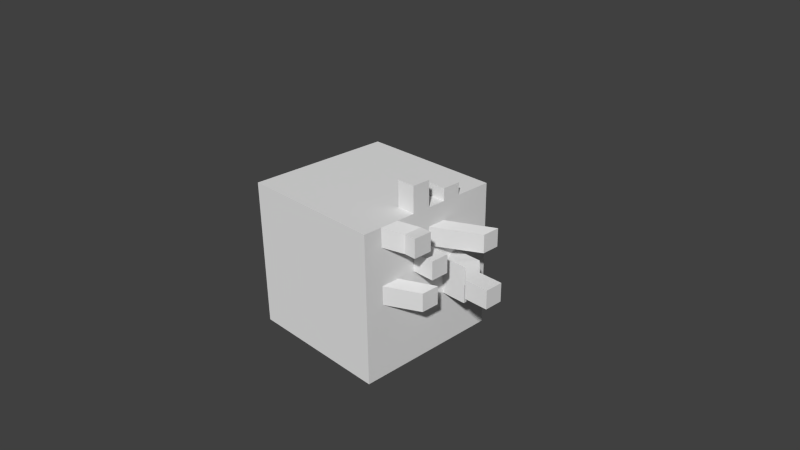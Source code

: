 # Source: aomap0.blend  (saved by Blender 2.77.0; exported with 4.5.12 LTS)
import bpy
from mathutils import Matrix  # noqa: F401  (used for matrix-valued properties, if any)

bpy.ops.wm.read_factory_settings(use_empty=True)
scene = bpy.context.scene
scene.name = 'Scene'

# ---- collections
col_collection_1 = bpy.data.collections.new('Collection 1'); scene.collection.children.link(col_collection_1)

# ---- materials (node trees are filled in below, after node groups)
mat_material = bpy.data.materials.new('Material')
mat_material.alpha_threshold = 0.0
mat_material.use_transparent_shadow = False
mat_material.roughness = 0.5
mat_material.line_color = (0.0, 0.0, 0.0, 1.0)

# ---- material node trees

# ---- world
world_world = bpy.data.worlds.new('World'); scene.world = world_world
world_world.color = (0.05088, 0.05088, 0.05088)
world_world.use_sun_shadow = False
world_world.sun_shadow_jitter_overblur = 0.0
world_world.cycles.sampling_method = 'NONE'
world_world.cycles.sample_map_resolution = 256

# ---- cameras
cam_camera = bpy.data.cameras.new('Camera')
cam_camera.clip_end = 100.0
cam_camera.lens = 35.0
cam_camera.sensor_width = 32.0
cam_camera.sensor_height = 18.0
cam_camera.ortho_scale = 7.314
cam_camera.dof.focus_distance = 0.0
cam_camera.dof.aperture_fstop = 128.0

# ---- meshes
me_cube = bpy.data.meshes.new('Cube')
me_cube.from_pydata([(1.0, 1.0, -1.0), (1.0, -1.0, -1.0), (-1.0, -1.0, -1.0), (-1.0, 1.0, -1.0), (1.0, 1.0, 1.0), (1.0, -1.0, 1.0), (-1.0, -1.0, 1.0), (-1.0, 1.0, 1.0), (1.0, -5.96e-08, -1.0), (1.788e-07, 1.0, -1.0), (1.0, 1.0, 0.0), (0.0, -1.0, -1.0), (1.0, -1.0, 0.0), (-1.0, 2.98e-07, -1.0), (-1.0, -1.0, 0.0), (-1.0, 1.0, 0.0), (1.0, -5.364e-07, 1.0), (2.384e-07, 1.0, 1.0), (-5.364e-07, -1.0, 1.0), (-1.0, 1.788e-07, 1.0), (2.384e-07, 1.0, 0.0), (-1.0, 2.384e-07, 0.0), (-2.98e-07, -1.0, 0.0), (1.0, -2.98e-07, 0.0), (-1.49e-07, -1.788e-07, 1.0), (5.96e-08, 1.192e-07, -1.0), (1.0, -0.5, -1.0), (-0.5, 1.0, -1.0), (1.0, 1.0, 0.5), (-0.5, -1.0, -1.0), (1.0, -1.0, 0.5), (-1.0, 0.5, -1.0), (-1.0, -1.0, 0.5), (-1.0, 1.0, 0.5), (1.0, -0.5, 1.0), (-0.5, 1.0, 1.0), (-0.5, -1.0, 1.0), (-1.0, 0.5, 1.0), (1.0, 0.5, -1.0), (0.5, 1.0, -1.0), (1.0, 1.0, -0.5), (0.5, -1.0, -1.0), (1.0, -1.0, -0.5), (-1.0, -0.5, -1.0), (-1.0, -1.0, -0.5), (-1.0, 1.0, -0.5), (1.0, 0.5, 1.0), (0.5, 1.0, 1.0), (0.5, -1.0, 1.0), (-1.0, -0.5, 1.0), (-0.5, 1.0, 0.0), (0.5, 1.0, 0.0), (2.384e-07, 1.0, 0.5), (2.086e-07, 1.0, -0.5), (-1.0, 0.5, 0.0), (-1.0, -0.5, 0.0), (-1.0, 2.682e-07, -0.5), (-1.0, 2.086e-07, 0.5), (-0.5, -1.0, 0.0), (0.5, -1.0, 0.0), (-1.49e-07, -1.0, -0.5), (-4.172e-07, -1.0, 0.5), (1.0, -0.5, 0.0), (1.0, 0.5, 0.0), (1.0, -1.788e-07, -0.5), (1.0, -4.172e-07, 0.5), (-3.427e-07, -0.5, 1.0), (4.47e-08, 0.5, 1.0), (0.5, -3.576e-07, 1.0), (-0.5, 0.0, 1.0), (-0.5, 2.086e-07, -1.0), (0.5, 2.98e-08, -1.0), (1.192e-07, 0.5, -1.0), (2.98e-08, -0.5, -1.0), (0.5, -0.5, -1.0), (0.5, 0.5, -1.0), (-0.5, 0.5, -1.0), (-0.5, 0.5, 1.0), (0.5, 0.5, 1.0), (0.5, -0.5, 1.0), (1.0, 0.5, 0.5), (1.0, 0.5, -0.5), (1.0, -0.5, -0.5), (0.5, -1.0, 0.5), (0.5, -1.0, -0.5), (-0.5, -1.0, -0.5), (-1.0, -0.5, 0.5), (-1.0, -0.5, -0.5), (-1.0, 0.5, -0.5), (0.5, 1.0, -0.5), (0.5, 1.0, 0.5), (-0.5, 1.0, 0.5), (-0.5, 1.0, -0.5), (-1.0, 0.5, 0.5), (-0.5, -1.0, 0.5), (1.0, -0.5, 0.5), (-0.5, -0.5, 1.0), (-0.5, -0.5, -1.0), (1.0, -0.75, -1.0), (-0.75, 1.0, -1.0), (1.0, 1.0, 0.75), (-0.75, -1.0, -1.0), (1.0, -1.0, 0.75), (-1.0, 0.75, -1.0), (-1.0, -1.0, 0.75), (-1.0, 1.0, 0.75), (1.0, -0.75, 1.0), (-0.75, 1.0, 1.0), (-0.75, -1.0, 1.0), (-1.0, 0.75, 1.0), (1.0, 0.25, -1.0), (0.25, 1.0, -1.0), (1.0, 1.0, -0.25), (0.25, -1.0, -1.0), (1.0, -1.0, -0.25), (-1.0, -0.25, -1.0), (-1.0, -1.0, -0.25), (-1.0, 1.0, -0.25), (1.0, 0.25, 1.0), (0.25, 1.0, 1.0), (0.25, -1.0, 1.0), (-1.0, -0.25, 1.0), (-0.75, 1.0, 0.0), (0.25, 1.0, 0.0), (2.384e-07, 1.0, 0.75), (2.235e-07, 1.0, -0.25), (-1.0, 0.75, 0.0), (-1.0, -0.25, 0.0), (-1.0, 2.831e-07, -0.75), (-1.0, 2.235e-07, 0.25), (-0.75, -1.0, 0.0), (0.25, -1.0, 0.0), (-7.451e-08, -1.0, -0.75), (-3.576e-07, -1.0, 0.25), (1.0, -0.75, 0.0), (1.0, 0.25, 0.0), (1.0, -1.192e-07, -0.75), (1.0, -3.576e-07, 0.25), (-4.396e-07, -0.75, 1.0), (-5.215e-08, 0.25, 1.0), (0.75, -4.47e-07, 1.0), (-0.25, -8.941e-08, 1.0), (-0.75, 2.533e-07, -1.0), (0.25, 7.451e-08, -1.0), (1.49e-07, 0.75, -1.0), (4.47e-08, -0.25, -1.0), (1.0, -0.25, -1.0), (-0.25, 1.0, -1.0), (1.0, 1.0, 0.25), (-0.25, -1.0, -1.0), (1.0, -1.0, 0.25), (-1.0, 0.25, -1.0), (-1.0, -1.0, 0.25), (-1.0, 1.0, 0.25), (1.0, -0.25, 1.0), (-0.25, 1.0, 1.0), (-0.25, -1.0, 1.0), (-1.0, 0.25, 1.0), (1.0, 0.75, -1.0), (0.75, 1.0, -1.0), (1.0, 1.0, -0.75), (0.75, -1.0, -1.0), (1.0, -1.0, -0.75), (-1.0, -0.75, -1.0), (-1.0, -1.0, -0.75), (-1.0, 1.0, -0.75), (1.0, 0.75, 1.0), (0.75, 1.0, 1.0), (0.75, -1.0, 1.0), (-1.0, -0.75, 1.0), (-0.25, 1.0, 0.0), (0.75, 1.0, 0.0), (2.384e-07, 1.0, 0.25), (1.937e-07, 1.0, -0.75), (-1.0, 0.25, 0.0), (-1.0, -0.75, 0.0), (-1.0, 2.533e-07, -0.25), (-1.0, 1.937e-07, 0.75), (-0.25, -1.0, 0.0), (0.75, -1.0, 0.0), (-2.235e-07, -1.0, -0.25), (-4.768e-07, -1.0, 0.75), (1.0, -0.25, 0.0), (1.0, 0.75, 0.0), (1.0, -2.384e-07, -0.25), (1.0, -4.768e-07, 0.75), (-2.459e-07, -0.25, 1.0), (1.416e-07, 0.75, 1.0), (0.25, -2.682e-07, 1.0), (-0.75, 8.941e-08, 1.0), (-0.25, 1.639e-07, -1.0), (0.75, -1.49e-08, -1.0), (8.941e-08, 0.25, -1.0), (1.49e-08, -0.75, -1.0), (0.25, -0.5, -1.0), (0.75, -0.5, -1.0), (0.5, -0.25, -1.0), (0.5, -0.75, -1.0), (0.25, 0.5, -1.0), (0.75, 0.5, -1.0), (0.5, 0.75, -1.0), (0.5, 0.25, -1.0), (-0.75, 0.5, -1.0), (-0.25, 0.5, -1.0), (-0.5, 0.75, -1.0), (-0.5, 0.25, -1.0), (-0.5, 0.25, 1.0), (-0.5, 0.75, 1.0), (-0.25, 0.5, 1.0), (-0.75, 0.5, 1.0), (0.5, 0.25, 1.0), (0.5, 0.75, 1.0), (0.75, 0.5, 1.0), (0.25, 0.5, 1.0), (0.5, -0.75, 1.0), (0.5, -0.25, 1.0), (0.75, -0.5, 1.0), (0.25, -0.5, 1.0), (1.0, 0.25, 0.5), (1.0, 0.75, 0.5), (1.0, 0.5, 0.25), (1.0, 0.5, 0.75), (1.0, 0.25, -0.5), (1.0, 0.75, -0.5), (1.0, 0.5, -0.75), (1.0, 0.5, -0.25), (1.0, -0.75, -0.5), (1.0, -0.25, -0.5), (1.0, -0.5, -0.75), (1.0, -0.5, -0.25), (0.25, -1.0, 0.5), (0.75, -1.0, 0.5), (0.5, -1.0, 0.25), (0.5, -1.0, 0.75), (0.25, -1.0, -0.5), (0.75, -1.0, -0.5), (0.5, -1.0, -0.75), (0.5, -1.0, -0.25), (-0.75, -1.0, -0.5), (-0.25, -1.0, -0.5), (-0.5, -1.0, -0.75), (-0.5, -1.0, -0.25), (-1.0, -0.25, 0.5), (-1.0, -0.75, 0.5), (-1.0, -0.5, 0.25), (-1.0, -0.5, 0.75), (-1.0, -0.25, -0.5), (-1.0, -0.75, -0.5), (-1.0, -0.5, -0.75), (-1.0, -0.5, -0.25), (-1.0, 0.75, -0.5), (-1.0, 0.25, -0.5), (-1.0, 0.5, -0.75), (-1.0, 0.5, -0.25), (0.25, 1.0, -0.5), (0.75, 1.0, -0.5), (0.5, 1.0, -0.25), (0.5, 1.0, -0.75), (0.25, 1.0, 0.5), (0.75, 1.0, 0.5), (0.5, 1.0, 0.75), (0.5, 1.0, 0.25), (-0.75, 1.0, 0.5), (-0.25, 1.0, 0.5), (-0.5, 1.0, 0.75), (-0.5, 1.0, 0.25), (-0.75, 1.0, -0.5), (-0.25, 1.0, -0.5), (-0.5, 1.0, -0.25), (-0.5, 1.0, -0.75), (-1.0, 0.75, 0.5), (-1.0, 0.25, 0.5), (-1.0, 0.5, 0.25), (-1.0, 0.5, 0.75), (-0.75, -1.0, 0.5), (-0.25, -1.0, 0.5), (-0.5, -1.0, 0.25), (-0.5, -1.0, 0.75), (1.0, -0.75, 0.5), (1.0, -0.25, 0.5), (1.0, -0.5, 0.25), (1.0, -0.5, 0.75), (-0.5, -0.75, 1.0), (-0.5, -0.25, 1.0), (-0.25, -0.5, 1.0), (-0.75, -0.5, 1.0), (-0.75, -0.5, -1.0), (-0.25, -0.5, -1.0), (-0.5, -0.25, -1.0), (-0.5, -0.75, -1.0), (-0.25, -0.75, -1.0), (-0.25, -0.25, -1.0), (-0.75, -0.25, -1.0), (-0.75, -0.25, 1.0), (-0.25, -0.25, 1.0), (-0.25, -0.75, 1.0), (1.0, -0.25, 0.75), (1.0, -0.25, 0.25), (1.0, -0.75, 0.25), (-0.25, -1.0, 0.75), (-0.25, -1.0, 0.25), (-0.75, -1.0, 0.25), (-1.0, 0.25, 0.75), (-1.0, 0.25, 0.25), (-1.0, 0.75, 0.25), (-0.25, 1.0, -0.75), (-0.25, 1.0, -0.25), (-0.75, 1.0, -0.25), (-0.25, 1.0, 0.25), (-0.25, 1.0, 0.75), (-0.75, 1.0, 0.75), (0.75, 1.0, 0.25), (0.75, 1.0, 0.75), (0.25, 1.0, 0.75), (0.75, 1.0, -0.75), (0.75, 1.0, -0.25), (0.25, 1.0, -0.25), (-1.0, 0.25, -0.25), (-1.0, 0.25, -0.75), (-1.0, 0.75, -0.75), (-1.0, -0.75, -0.25), (-1.0, -0.75, -0.75), (-1.0, -0.25, -0.75), (-1.0, -0.75, 0.75), (-1.0, -0.75, 0.25), (-1.0, -0.25, 0.25), (-0.25, -1.0, -0.25), (-0.25, -1.0, -0.75), (-0.75, -1.0, -0.75), (0.75, -1.0, -0.25), (0.75, -1.0, -0.75), (0.25, -1.0, -0.75), (0.75, -1.0, 0.75), (0.75, -1.0, 0.25), (0.25, -1.0, 0.25), (1.0, -0.25, -0.25), (1.0, -0.25, -0.75), (1.0, -0.75, -0.75), (1.0, 0.75, -0.25), (1.0, 0.75, -0.75), (1.0, 0.25, -0.75), (1.0, 0.75, 0.75), (1.0, 0.75, 0.25), (1.0, 0.25, 0.25), (0.25, -0.25, 1.0), (0.75, -0.25, 1.0), (0.75, -0.75, 1.0), (0.25, 0.75, 1.0), (0.75, 0.75, 1.0), (0.75, 0.25, 1.0), (-0.75, 0.75, 1.0), (-0.25, 0.75, 1.0), (-0.25, 0.25, 1.0), (-0.25, 0.25, -1.0), (-0.25, 0.75, -1.0), (-0.75, 0.75, -1.0), (0.75, 0.25, -1.0), (0.75, 0.75, -1.0), (0.25, 0.75, -1.0), (0.75, -0.75, -1.0), (0.75, -0.25, -1.0), (0.25, -0.25, -1.0), (0.25, -0.75, -1.0), (0.25, 0.25, -1.0), (-0.75, 0.25, -1.0), (-0.75, 0.25, 1.0), (0.25, 0.25, 1.0), (0.25, -0.75, 1.0), (1.0, 0.25, 0.75), (1.0, 0.25, -0.25), (1.0, -0.75, -0.25), (0.25, -1.0, 0.75), (0.25, -1.0, -0.25), (-0.75, -1.0, -0.25), (-1.0, -0.25, 0.75), (-1.0, -0.25, -0.25), (-1.0, 0.75, -0.25), (0.25, 1.0, -0.75), (0.25, 1.0, 0.25), (-0.75, 1.0, 0.25), (-0.75, 1.0, -0.75), (-1.0, 0.75, 0.75), (-0.75, -1.0, 0.75), (1.0, -0.75, 0.75), (-0.75, -0.75, 1.0), (-0.75, -0.75, -1.0), (1.306, -5.215e-07, 0.5), (1.306, -4.619e-07, 0.25), (1.306, -0.25, 0.5), (1.306, -0.25, 0.25), (1.0, -4.768e-07, 0.75), (1.0, -4.172e-07, 0.5), (1.0, 0.25, 0.5), (1.0, 0.25, 0.75), (1.0, -4.768e-07, 0.75), (1.0, -4.172e-07, 0.5), (1.0, 0.25, 0.5), (1.0, 0.25, 0.75), (1.357, 0.5797, 0.564), (1.357, 0.5797, 0.314), (1.357, 0.8297, 0.314), (1.357, 0.8297, 0.564), (1.258, -0.1062, 0.0949), (1.258, -0.1062, -0.1551), (1.258, -0.3562, -0.1551), (1.258, -0.3562, 0.0949), (1.353, 0.5, -8.941e-08), (1.353, 0.25, -8.941e-08), (1.353, 0.5, -0.25), (1.353, 0.25, -0.25), (0.75, -4.47e-07, 1.349), (1.0, -5.364e-07, 1.349), (1.0, -0.25, 1.349), (0.75, -0.25, 1.349), (0.75, 0.5, 1.164), (1.0, 0.5, 1.164), (1.0, 0.25, 1.164), (0.75, 0.25, 1.164), (1.172, -0.3014, 0.9092), (1.172, -0.5514, 0.9092), (1.172, -0.3014, 0.6592), (1.172, -0.5514, 0.6592), (1.33, -0.3014, 0.9092), (1.33, -0.5514, 0.9092), (1.33, -0.3014, 0.6592), (1.33, -0.5514, 0.6592), (1.367, 0.5, 0.25), (1.367, 0.5, 0.0), (1.367, 0.25, 0.0), (1.367, 0.25, 0.25), (1.565, 0.2837, 0.2459), (1.565, 0.2837, -0.004127), (1.565, 0.03375, -0.004127), (1.565, 0.03375, 0.2459), (1.897, 0.2837, 0.2459), (1.897, 0.2837, -0.004127), (1.897, 0.03375, -0.004127), (1.897, 0.03375, 0.2459)], [], [(385, 101, 2, 163), (384, 169, 6, 108), (383, 106, 5, 102), (382, 108, 6, 104), (381, 109, 7, 105), (380, 99, 3, 165), (379, 122, 15, 153), (378, 123, 20, 172), (377, 111, 9, 173), (376, 126, 15, 117), (375, 127, 21, 176), (374, 121, 19, 177), (373, 130, 14, 116), (372, 131, 22, 180), (371, 120, 18, 181), (370, 134, 12, 114), (369, 135, 23, 184), (368, 118, 16, 185), (367, 138, 18, 120), (366, 139, 24, 188), (365, 157, 19, 189), (364, 142, 13, 151), (363, 143, 25, 192), (362, 113, 11, 193), (361, 194, 73, 145), (360, 195, 74, 196), (359, 161, 41, 197), (358, 198, 72, 144), (357, 199, 75, 200), (356, 191, 71, 201), (355, 202, 31, 103), (354, 203, 76, 204), (353, 190, 70, 205), (352, 206, 69, 141), (351, 207, 77, 208), (350, 109, 37, 209), (349, 210, 68, 140), (348, 211, 78, 212), (347, 187, 67, 213), (346, 214, 48, 168), (345, 215, 79, 216), (344, 186, 66, 217), (343, 218, 65, 137), (342, 219, 80, 220), (341, 166, 46, 221), (340, 222, 64, 136), (339, 223, 81, 224), (338, 183, 63, 225), (337, 226, 42, 162), (336, 227, 82, 228), (335, 182, 62, 229), (334, 230, 61, 133), (333, 231, 83, 232), (332, 168, 48, 233), (331, 234, 60, 132), (330, 235, 84, 236), (329, 179, 59, 237), (328, 238, 44, 164), (327, 239, 85, 240), (326, 178, 58, 241), (325, 242, 57, 129), (324, 243, 86, 244), (323, 169, 49, 245), (322, 246, 56, 128), (321, 247, 87, 248), (320, 175, 55, 249), (319, 250, 45, 165), (318, 251, 88, 252), (317, 174, 54, 253), (316, 254, 53, 125), (315, 255, 89, 256), (314, 159, 39, 257), (313, 258, 52, 124), (312, 259, 90, 260), (311, 171, 51, 261), (310, 262, 33, 105), (309, 263, 91, 264), (308, 170, 50, 265), (307, 266, 45, 117), (306, 267, 92, 268), (305, 147, 27, 269), (304, 270, 33, 153), (303, 271, 93, 272), (302, 157, 37, 273), (301, 274, 32, 152), (300, 275, 94, 276), (299, 156, 36, 277), (298, 278, 30, 150), (297, 279, 95, 280), (296, 154, 34, 281), (295, 282, 36, 156), (294, 283, 96, 284), (293, 121, 49, 285), (292, 286, 43, 115), (291, 287, 97, 288), (290, 149, 29, 289), (287, 290, 289, 97), (73, 193, 290, 287), (193, 11, 149, 290), (190, 291, 288, 70), (25, 145, 291, 190), (145, 73, 287, 291), (142, 292, 115, 13), (70, 288, 292, 142), (288, 97, 286, 292), (283, 293, 285, 96), (69, 189, 293, 283), (189, 19, 121, 293), (186, 294, 284, 66), (24, 141, 294, 186), (141, 69, 283, 294), (138, 295, 156, 18), (66, 284, 295, 138), (284, 96, 282, 295), (279, 296, 281, 95), (65, 185, 296, 279), (185, 16, 154, 296), (182, 297, 280, 62), (23, 137, 297, 182), (279, 297, 389, 388), (134, 298, 150, 12), (298, 134, 404, 405), (280, 95, 278, 298), (275, 299, 277, 94), (61, 181, 299, 275), (181, 18, 156, 299), (178, 300, 276, 58), (22, 133, 300, 178), (133, 61, 275, 300), (130, 301, 152, 14), (58, 276, 301, 130), (276, 94, 274, 301), (271, 302, 273, 93), (57, 177, 302, 271), (177, 19, 157, 302), (174, 303, 272, 54), (21, 129, 303, 174), (129, 57, 271, 303), (126, 304, 153, 15), (54, 272, 304, 126), (272, 93, 270, 304), (267, 305, 269, 92), (53, 173, 305, 267), (173, 9, 147, 305), (170, 306, 268, 50), (20, 125, 306, 170), (125, 53, 267, 306), (122, 307, 117, 15), (50, 268, 307, 122), (268, 92, 266, 307), (263, 308, 265, 91), (52, 172, 308, 263), (172, 20, 170, 308), (155, 309, 264, 35), (17, 124, 309, 155), (124, 52, 263, 309), (107, 310, 105, 7), (35, 264, 310, 107), (264, 91, 262, 310), (259, 311, 261, 90), (28, 148, 311, 259), (148, 10, 171, 311), (167, 312, 260, 47), (4, 100, 312, 167), (100, 28, 259, 312), (119, 313, 124, 17), (47, 260, 313, 119), (260, 90, 258, 313), (255, 314, 257, 89), (40, 160, 314, 255), (160, 0, 159, 314), (171, 315, 256, 51), (10, 112, 315, 171), (112, 40, 255, 315), (123, 316, 125, 20), (51, 256, 316, 123), (256, 89, 254, 316), (251, 317, 253, 88), (56, 176, 317, 251), (176, 21, 174, 317), (151, 318, 252, 31), (13, 128, 318, 151), (128, 56, 251, 318), (103, 319, 165, 3), (31, 252, 319, 103), (252, 88, 250, 319), (247, 320, 249, 87), (44, 116, 320, 247), (116, 14, 175, 320), (163, 321, 248, 43), (2, 164, 321, 163), (164, 44, 247, 321), (115, 322, 128, 13), (43, 248, 322, 115), (248, 87, 246, 322), (243, 323, 245, 86), (32, 104, 323, 243), (104, 6, 169, 323), (175, 324, 244, 55), (14, 152, 324, 175), (152, 32, 243, 324), (127, 325, 129, 21), (55, 244, 325, 127), (244, 86, 242, 325), (239, 326, 241, 85), (60, 180, 326, 239), (180, 22, 178, 326), (149, 327, 240, 29), (11, 132, 327, 149), (132, 60, 239, 327), (101, 328, 164, 2), (29, 240, 328, 101), (240, 85, 238, 328), (235, 329, 237, 84), (42, 114, 329, 235), (114, 12, 179, 329), (161, 330, 236, 41), (1, 162, 330, 161), (162, 42, 235, 330), (113, 331, 132, 11), (41, 236, 331, 113), (236, 84, 234, 331), (231, 332, 233, 83), (30, 102, 332, 231), (102, 5, 168, 332), (179, 333, 232, 59), (12, 150, 333, 179), (150, 30, 231, 333), (131, 334, 133, 22), (59, 232, 334, 131), (232, 83, 230, 334), (227, 335, 229, 82), (64, 184, 335, 227), (184, 23, 182, 335), (146, 336, 228, 26), (8, 136, 336, 146), (136, 64, 227, 336), (98, 337, 162, 1), (26, 228, 337, 98), (228, 82, 226, 337), (223, 338, 225, 81), (40, 112, 338, 223), (112, 10, 183, 338), (158, 339, 224, 38), (0, 160, 339, 158), (160, 40, 223, 339), (110, 340, 136, 8), (38, 224, 340, 110), (224, 81, 222, 340), (219, 341, 221, 80), (28, 100, 341, 219), (100, 4, 166, 341), (183, 342, 220, 63), (10, 148, 342, 183), (148, 28, 219, 342), (135, 343, 137, 23), (343, 135, 428, 429), (220, 80, 218, 343), (215, 344, 217, 79), (68, 188, 344, 215), (188, 24, 186, 344), (154, 345, 216, 34), (345, 154, 412, 413), (140, 68, 215, 345), (106, 346, 168, 5), (34, 216, 346, 106), (216, 79, 214, 346), (211, 347, 213, 78), (47, 119, 347, 211), (119, 17, 187, 347), (166, 348, 212, 46), (4, 167, 348, 166), (167, 47, 211, 348), (118, 349, 140, 16), (349, 118, 416, 417), (212, 78, 210, 349), (207, 350, 209, 77), (35, 107, 350, 207), (107, 7, 109, 350), (187, 351, 208, 67), (17, 155, 351, 187), (155, 35, 207, 351), (139, 352, 141, 24), (67, 208, 352, 139), (208, 77, 206, 352), (203, 353, 205, 76), (72, 192, 353, 203), (192, 25, 190, 353), (147, 354, 204, 27), (9, 144, 354, 147), (144, 72, 203, 354), (99, 355, 103, 3), (27, 204, 355, 99), (204, 76, 202, 355), (199, 356, 201, 75), (38, 110, 356, 199), (110, 8, 191, 356), (159, 357, 200, 39), (0, 158, 357, 159), (158, 38, 199, 357), (111, 358, 144, 9), (39, 200, 358, 111), (200, 75, 198, 358), (195, 359, 197, 74), (26, 98, 359, 195), (98, 1, 161, 359), (191, 360, 196, 71), (8, 146, 360, 191), (146, 26, 195, 360), (143, 361, 145, 25), (71, 196, 361, 143), (196, 74, 194, 361), (194, 362, 193, 73), (74, 197, 362, 194), (197, 41, 113, 362), (198, 363, 192, 72), (75, 201, 363, 198), (201, 71, 143, 363), (202, 364, 151, 31), (76, 205, 364, 202), (205, 70, 142, 364), (206, 365, 189, 69), (77, 209, 365, 206), (209, 37, 157, 365), (210, 366, 188, 68), (78, 213, 366, 210), (213, 67, 139, 366), (214, 367, 120, 48), (79, 217, 367, 214), (217, 66, 138, 367), (218, 368, 393, 392), (80, 221, 368, 218), (221, 46, 118, 368), (222, 369, 184, 64), (81, 225, 369, 222), (135, 369, 409, 407), (226, 370, 114, 42), (82, 229, 370, 226), (229, 62, 134, 370), (230, 371, 181, 61), (83, 233, 371, 230), (233, 48, 120, 371), (234, 372, 180, 60), (84, 237, 372, 234), (237, 59, 131, 372), (238, 373, 116, 44), (85, 241, 373, 238), (241, 58, 130, 373), (242, 374, 177, 57), (86, 245, 374, 242), (245, 49, 121, 374), (246, 375, 176, 56), (87, 249, 375, 246), (249, 55, 127, 375), (250, 376, 117, 45), (88, 253, 376, 250), (253, 54, 126, 376), (254, 377, 173, 53), (89, 257, 377, 254), (257, 39, 111, 377), (258, 378, 172, 52), (90, 261, 378, 258), (261, 51, 123, 378), (262, 379, 153, 33), (91, 265, 379, 262), (265, 50, 122, 379), (266, 380, 165, 45), (92, 269, 380, 266), (269, 27, 99, 380), (270, 381, 105, 33), (93, 273, 381, 270), (273, 37, 109, 381), (274, 382, 104, 32), (94, 277, 382, 274), (277, 36, 108, 382), (278, 383, 102, 30), (95, 281, 383, 278), (106, 383, 421, 419), (282, 384, 108, 36), (96, 285, 384, 282), (285, 49, 169, 384), (286, 385, 163, 43), (97, 289, 385, 286), (289, 29, 101, 385), (387, 386, 388, 389), (297, 137, 387, 389), (65, 279, 388, 386), (137, 65, 386, 387), (392, 393, 397, 396), (368, 185, 390, 393), (65, 218, 392, 391), (185, 65, 391, 390), (396, 397, 401, 400), (393, 390, 394, 397), (391, 392, 396, 395), (390, 391, 395, 394), (400, 401, 398, 399), (397, 394, 398, 401), (395, 396, 400, 399), (394, 395, 399, 398), (403, 402, 405, 404), (280, 298, 405, 402), (134, 62, 403, 404), (62, 280, 402, 403), (408, 406, 407, 409), (369, 225, 408, 409), (225, 63, 406, 408), (63, 135, 407, 406), (411, 410, 413, 412), (140, 345, 413, 410), (154, 16, 411, 412), (16, 140, 410, 411), (415, 414, 417, 416), (212, 349, 417, 414), (118, 46, 415, 416), (46, 212, 414, 415), (419, 421, 425, 423), (383, 281, 420, 421), (281, 34, 418, 420), (34, 106, 419, 418), (424, 422, 423, 425), (421, 420, 424, 425), (420, 418, 422, 424), (418, 419, 423, 422), (429, 428, 432, 433), (220, 343, 429, 426), (135, 63, 427, 428), (63, 220, 426, 427), (433, 432, 436, 437), (426, 429, 433, 430), (428, 427, 431, 432), (427, 426, 430, 431), (435, 434, 437, 436), (430, 433, 437, 434), (432, 431, 435, 436), (431, 430, 434, 435)])
_uv = me_cube.uv_layers.new(name='UVMap0')
_uv.uv.foreach_set('vector', [0.05226, 0.6615, 0.05226, 0.6991, 0.01493, 0.6991, 0.01493, 0.6615, 0.3808, 0.3281, 0.3808, 0.3657, 0.3435, 0.3657, 0.3435, 0.3281, 0.2763, 0.1051, 0.2763, 0.06747, 0.3136, 0.06747, 0.3136, 0.1051, 0.7094, 0.05263, 0.672, 0.05263, 0.672, 0.01504, 0.7094, 0.01504, 0.9333, 0.3835, 0.9333, 0.3459, 0.9706, 0.3459, 0.9706, 0.3835, 0.6048, 0.6589, 0.6421, 0.6589, 0.6421, 0.6965, 0.6048, 0.6965, 0.4555, 0.6589, 0.4928, 0.6589, 0.4928, 0.6965, 0.4555, 0.6965, 0.4555, 0.5085, 0.4928, 0.5085, 0.4928, 0.5461, 0.4555, 0.5461, 0.6048, 0.5085, 0.6421, 0.5085, 0.6421, 0.5461, 0.6048, 0.5461, 0.9333, 0.5338, 0.9333, 0.4962, 0.9706, 0.4962, 0.9706, 0.5338, 0.784, 0.5338, 0.784, 0.4962, 0.8213, 0.4962, 0.8213, 0.5338, 0.784, 0.3835, 0.784, 0.3459, 0.8213, 0.3459, 0.8213, 0.3835, 0.8587, 0.05263, 0.8214, 0.05263, 0.8214, 0.01504, 0.8587, 0.01504, 0.8587, 0.203, 0.8214, 0.203, 0.8214, 0.1654, 0.8587, 0.1654, 0.7094, 0.203, 0.672, 0.203, 0.672, 0.1654, 0.7094, 0.1654, 0.2763, 0.2554, 0.2763, 0.2178, 0.3136, 0.2178, 0.3136, 0.2554, 0.1269, 0.2554, 0.1269, 0.2178, 0.1643, 0.2178, 0.1643, 0.2554, 0.1269, 0.1051, 0.1269, 0.06747, 0.1643, 0.06747, 0.1643, 0.1051, 0.3808, 0.1777, 0.3808, 0.2153, 0.3435, 0.2153, 0.3435, 0.1777, 0.5301, 0.1777, 0.5301, 0.2153, 0.4928, 0.2153, 0.4928, 0.1777, 0.5301, 0.3281, 0.5301, 0.3657, 0.4928, 0.3657, 0.4928, 0.3281, 0.05226, 0.5111, 0.05226, 0.5487, 0.01493, 0.5487, 0.01493, 0.5111, 0.2016, 0.5111, 0.2016, 0.5487, 0.1642, 0.5487, 0.1642, 0.5111, 0.2016, 0.6615, 0.2016, 0.6991, 0.1642, 0.6991, 0.1642, 0.6615, 0.2016, 0.5863, 0.2016, 0.6239, 0.1642, 0.6239, 0.1642, 0.5863, 0.2762, 0.5863, 0.2762, 0.6239, 0.2389, 0.6239, 0.2389, 0.5863, 0.2762, 0.6615, 0.2762, 0.6991, 0.2389, 0.6991, 0.2389, 0.6615, 0.2016, 0.4359, 0.2016, 0.4735, 0.1642, 0.4735, 0.1642, 0.4359, 0.2762, 0.4359, 0.2762, 0.4735, 0.2389, 0.4735, 0.2389, 0.4359, 0.2762, 0.5111, 0.2762, 0.5487, 0.2389, 0.5487, 0.2389, 0.5111, 0.05226, 0.4359, 0.05226, 0.4735, 0.01493, 0.4735, 0.01493, 0.4359, 0.1269, 0.4359, 0.1269, 0.4735, 0.08959, 0.4735, 0.08959, 0.4359, 0.1269, 0.5111, 0.1269, 0.5487, 0.08959, 0.5487, 0.08959, 0.5111, 0.5301, 0.2529, 0.5301, 0.2905, 0.4928, 0.2905, 0.4928, 0.2529, 0.6048, 0.2529, 0.6048, 0.2905, 0.5675, 0.2905, 0.5675, 0.2529, 0.6048, 0.3281, 0.6048, 0.3657, 0.5675, 0.3657, 0.5675, 0.3281, 0.5301, 0.1026, 0.5301, 0.1401, 0.4928, 0.1401, 0.4928, 0.1026, 0.6048, 0.1026, 0.6048, 0.1401, 0.5675, 0.1401, 0.5675, 0.1026, 0.6048, 0.1777, 0.6048, 0.2153, 0.5675, 0.2153, 0.5675, 0.1777, 0.3808, 0.1026, 0.3808, 0.1401, 0.3435, 0.1401, 0.3435, 0.1026, 0.4555, 0.1026, 0.4555, 0.1401, 0.4181, 0.1401, 0.4181, 0.1026, 0.4555, 0.1777, 0.4555, 0.2153, 0.4181, 0.2153, 0.4181, 0.1777, 0.1269, 0.1803, 0.1269, 0.1427, 0.1643, 0.1427, 0.1643, 0.1803, 0.05227, 0.1803, 0.05227, 0.1427, 0.0896, 0.1427, 0.0896, 0.1803, 0.05227, 0.1051, 0.05227, 0.06747, 0.0896, 0.06747, 0.0896, 0.1051, 0.1269, 0.3306, 0.1269, 0.293, 0.1643, 0.293, 0.1643, 0.3306, 0.05227, 0.3306, 0.05227, 0.293, 0.0896, 0.293, 0.0896, 0.3306, 0.05227, 0.2554, 0.05227, 0.2178, 0.0896, 0.2178, 0.0896, 0.2554, 0.2763, 0.3306, 0.2763, 0.293, 0.3136, 0.293, 0.3136, 0.3306, 0.2016, 0.3306, 0.2016, 0.293, 0.2389, 0.293, 0.2389, 0.3306, 0.2016, 0.2554, 0.2016, 0.2178, 0.2389, 0.2178, 0.2389, 0.2554, 0.784, 0.203, 0.7467, 0.203, 0.7467, 0.1654, 0.784, 0.1654, 0.784, 0.2782, 0.7467, 0.2782, 0.7467, 0.2406, 0.784, 0.2406, 0.7094, 0.2782, 0.672, 0.2782, 0.672, 0.2406, 0.7094, 0.2406, 0.9334, 0.203, 0.896, 0.203, 0.896, 0.1654, 0.9334, 0.1654, 0.9334, 0.2782, 0.896, 0.2782, 0.896, 0.2406, 0.9334, 0.2406, 0.8587, 0.2782, 0.8214, 0.2782, 0.8214, 0.2406, 0.8587, 0.2406, 0.9334, 0.05263, 0.896, 0.05263, 0.896, 0.01504, 0.9334, 0.01504, 0.9334, 0.1278, 0.896, 0.1278, 0.896, 0.09023, 0.9334, 0.09023, 0.8587, 0.1278, 0.8214, 0.1278, 0.8214, 0.09023, 0.8587, 0.09023, 0.784, 0.4586, 0.784, 0.4211, 0.8213, 0.4211, 0.8213, 0.4586, 0.7093, 0.4586, 0.7093, 0.4211, 0.7467, 0.4211, 0.7467, 0.4586, 0.7093, 0.3835, 0.7093, 0.3459, 0.7467, 0.3459, 0.7467, 0.3835, 0.784, 0.609, 0.784, 0.5714, 0.8213, 0.5714, 0.8213, 0.609, 0.7093, 0.609, 0.7093, 0.5714, 0.7467, 0.5714, 0.7467, 0.609, 0.7093, 0.5338, 0.7093, 0.4962, 0.7467, 0.4962, 0.7467, 0.5338, 0.9333, 0.609, 0.9333, 0.5714, 0.9706, 0.5714, 0.9706, 0.609, 0.8586, 0.609, 0.8586, 0.5714, 0.896, 0.5714, 0.896, 0.609, 0.8586, 0.5338, 0.8586, 0.4962, 0.896, 0.4962, 0.896, 0.5338, 0.5301, 0.5085, 0.5675, 0.5085, 0.5675, 0.5461, 0.5301, 0.5461, 0.5301, 0.4333, 0.5675, 0.4333, 0.5675, 0.4709, 0.5301, 0.4709, 0.6048, 0.4333, 0.6421, 0.4333, 0.6421, 0.4709, 0.6048, 0.4709, 0.3808, 0.5085, 0.4181, 0.5085, 0.4181, 0.5461, 0.3808, 0.5461, 0.3808, 0.4333, 0.4181, 0.4333, 0.4181, 0.4709, 0.3808, 0.4709, 0.4555, 0.4333, 0.4928, 0.4333, 0.4928, 0.4709, 0.4555, 0.4709, 0.3808, 0.6589, 0.4181, 0.6589, 0.4181, 0.6965, 0.3808, 0.6965, 0.3808, 0.5837, 0.4181, 0.5837, 0.4181, 0.6213, 0.3808, 0.6213, 0.4555, 0.5837, 0.4928, 0.5837, 0.4928, 0.6213, 0.4555, 0.6213, 0.5301, 0.6589, 0.5675, 0.6589, 0.5675, 0.6965, 0.5301, 0.6965, 0.5301, 0.5837, 0.5675, 0.5837, 0.5675, 0.6213, 0.5301, 0.6213, 0.6048, 0.5837, 0.6421, 0.5837, 0.6421, 0.6213, 0.6048, 0.6213, 0.9333, 0.4586, 0.9333, 0.4211, 0.9706, 0.4211, 0.9706, 0.4586, 0.8586, 0.4586, 0.8586, 0.4211, 0.896, 0.4211, 0.896, 0.4586, 0.8586, 0.3835, 0.8586, 0.3459, 0.896, 0.3459, 0.896, 0.3835, 0.784, 0.05263, 0.7467, 0.05263, 0.7467, 0.01504, 0.784, 0.01504, 0.784, 0.1278, 0.7467, 0.1278, 0.7467, 0.09023, 0.784, 0.09023, 0.7094, 0.1278, 0.672, 0.1278, 0.672, 0.09023, 0.7094, 0.09023, 0.2763, 0.1803, 0.2763, 0.1427, 0.3136, 0.1427, 0.3136, 0.1803, 0.2016, 0.1803, 0.2016, 0.1427, 0.2389, 0.1427, 0.2389, 0.1803, 0.2016, 0.1051, 0.2016, 0.06747, 0.2389, 0.06747, 0.2389, 0.1051, 0.3808, 0.2529, 0.3808, 0.2905, 0.3435, 0.2905, 0.3435, 0.2529, 0.4555, 0.2529, 0.4555, 0.2905, 0.4181, 0.2905, 0.4181, 0.2529, 0.4555, 0.3281, 0.4555, 0.3657, 0.4181, 0.3657, 0.4181, 0.3281, 0.05226, 0.5863, 0.05226, 0.6239, 0.01493, 0.6239, 0.01493, 0.5863, 0.1269, 0.5863, 0.1269, 0.6239, 0.08959, 0.6239, 0.08959, 0.5863, 0.1269, 0.6615, 0.1269, 0.6991, 0.08959, 0.6991, 0.08959, 0.6615, 0.1269, 0.6239, 0.1269, 0.6615, 0.08959, 0.6615, 0.08959, 0.6239, 0.1642, 0.6239, 0.1642, 0.6615, 0.1269, 0.6615, 0.1269, 0.6239, 0.1642, 0.6615, 0.1642, 0.6991, 0.1269, 0.6991, 0.1269, 0.6615, 0.1269, 0.5487, 0.1269, 0.5863, 0.08959, 0.5863, 0.08959, 0.5487, 0.1642, 0.5487, 0.1642, 0.5863, 0.1269, 0.5863, 0.1269, 0.5487, 0.1642, 0.5863, 0.1642, 0.6239, 0.1269, 0.6239, 0.1269, 0.5863, 0.05226, 0.5487, 0.05226, 0.5863, 0.01493, 0.5863, 0.01493, 0.5487, 0.08959, 0.5487, 0.08959, 0.5863, 0.05226, 0.5863, 0.05226, 0.5487, 0.08959, 0.5863, 0.08959, 0.6239, 0.05226, 0.6239, 0.05226, 0.5863, 0.4555, 0.2905, 0.4555, 0.3281, 0.4181, 0.3281, 0.4181, 0.2905, 0.4928, 0.2905, 0.4928, 0.3281, 0.4555, 0.3281, 0.4555, 0.2905, 0.4928, 0.3281, 0.4928, 0.3657, 0.4555, 0.3657, 0.4555, 0.3281, 0.4555, 0.2153, 0.4555, 0.2529, 0.4181, 0.2529, 0.4181, 0.2153, 0.4928, 0.2153, 0.4928, 0.2529, 0.4555, 0.2529, 0.4555, 0.2153, 0.4928, 0.2529, 0.4928, 0.2905, 0.4555, 0.2905, 0.4555, 0.2529, 0.3808, 0.2153, 0.3808, 0.2529, 0.3435, 0.2529, 0.3435, 0.2153, 0.4181, 0.2153, 0.4181, 0.2529, 0.3808, 0.2529, 0.3808, 0.2153, 0.4181, 0.2529, 0.4181, 0.2905, 0.3808, 0.2905, 0.3808, 0.2529, 0.2016, 0.1427, 0.2016, 0.1051, 0.2389, 0.1051, 0.2389, 0.1427, 0.1643, 0.1427, 0.1643, 0.1051, 0.2016, 0.1051, 0.2016, 0.1427, 0.1643, 0.1051, 0.1643, 0.06747, 0.2016, 0.06747, 0.2016, 0.1051, 0.2016, 0.2178, 0.2016, 0.1803, 0.2389, 0.1803, 0.2389, 0.2178, 0.1643, 0.2178, 0.1643, 0.1803, 0.2016, 0.1803, 0.2016, 0.2178, 0.3808, 0.9392, 0.3435, 0.9392, 0.3435, 0.8931, 0.3808, 0.8931, 0.2763, 0.2178, 0.2763, 0.1803, 0.3136, 0.1803, 0.3136, 0.2178, 0.2763, 0.1803, 0.2763, 0.2178, 0.2172, 0.2412, 0.2172, 0.2036, 0.2389, 0.1803, 0.2389, 0.1427, 0.2763, 0.1427, 0.2763, 0.1803, 0.7467, 0.1278, 0.7094, 0.1278, 0.7094, 0.09023, 0.7467, 0.09023, 0.7467, 0.1654, 0.7094, 0.1654, 0.7094, 0.1278, 0.7467, 0.1278, 0.7094, 0.1654, 0.672, 0.1654, 0.672, 0.1278, 0.7094, 0.1278, 0.8214, 0.1278, 0.784, 0.1278, 0.784, 0.09023, 0.8214, 0.09023, 0.8214, 0.1654, 0.784, 0.1654, 0.784, 0.1278, 0.8214, 0.1278, 0.784, 0.1654, 0.7467, 0.1654, 0.7467, 0.1278, 0.784, 0.1278, 0.8214, 0.05263, 0.784, 0.05263, 0.784, 0.01504, 0.8214, 0.01504, 0.8214, 0.09023, 0.784, 0.09023, 0.784, 0.05263, 0.8214, 0.05263, 0.784, 0.09023, 0.7467, 0.09023, 0.7467, 0.05263, 0.784, 0.05263, 0.8586, 0.4211, 0.8586, 0.3835, 0.896, 0.3835, 0.896, 0.4211, 0.8213, 0.4211, 0.8213, 0.3835, 0.8586, 0.3835, 0.8586, 0.4211, 0.8213, 0.3835, 0.8213, 0.3459, 0.8586, 0.3459, 0.8586, 0.3835, 0.8586, 0.4962, 0.8586, 0.4586, 0.896, 0.4586, 0.896, 0.4962, 0.8213, 0.4962, 0.8213, 0.4586, 0.8586, 0.4586, 0.8586, 0.4962, 0.8213, 0.4586, 0.8213, 0.4211, 0.8586, 0.4211, 0.8586, 0.4586, 0.9333, 0.4962, 0.9333, 0.4586, 0.9706, 0.4586, 0.9706, 0.4962, 0.896, 0.4962, 0.896, 0.4586, 0.9333, 0.4586, 0.9333, 0.4962, 0.896, 0.4586, 0.896, 0.4211, 0.9333, 0.4211, 0.9333, 0.4586, 0.5675, 0.5837, 0.6048, 0.5837, 0.6048, 0.6213, 0.5675, 0.6213, 0.5675, 0.5461, 0.6048, 0.5461, 0.6048, 0.5837, 0.5675, 0.5837, 0.6048, 0.5461, 0.6421, 0.5461, 0.6421, 0.5837, 0.6048, 0.5837, 0.4928, 0.5837, 0.5301, 0.5837, 0.5301, 0.6213, 0.4928, 0.6213, 0.4928, 0.5461, 0.5301, 0.5461, 0.5301, 0.5837, 0.4928, 0.5837, 0.5301, 0.5461, 0.5675, 0.5461, 0.5675, 0.5837, 0.5301, 0.5837, 0.4928, 0.6589, 0.5301, 0.6589, 0.5301, 0.6965, 0.4928, 0.6965, 0.4928, 0.6213, 0.5301, 0.6213, 0.5301, 0.6589, 0.4928, 0.6589, 0.5301, 0.6213, 0.5675, 0.6213, 0.5675, 0.6589, 0.5301, 0.6589, 0.4181, 0.5837, 0.4555, 0.5837, 0.4555, 0.6213, 0.4181, 0.6213, 0.4181, 0.5461, 0.4555, 0.5461, 0.4555, 0.5837, 0.4181, 0.5837, 0.4555, 0.5461, 0.4928, 0.5461, 0.4928, 0.5837, 0.4555, 0.5837, 0.3435, 0.5837, 0.3808, 0.5837, 0.3808, 0.6213, 0.3435, 0.6213, 0.3435, 0.5461, 0.3808, 0.5461, 0.3808, 0.5837, 0.3435, 0.5837, 0.3808, 0.5461, 0.4181, 0.5461, 0.4181, 0.5837, 0.3808, 0.5837, 0.3435, 0.6589, 0.3808, 0.6589, 0.3808, 0.6965, 0.3435, 0.6965, 0.3435, 0.6213, 0.3808, 0.6213, 0.3808, 0.6589, 0.3435, 0.6589, 0.3808, 0.6213, 0.4181, 0.6213, 0.4181, 0.6589, 0.3808, 0.6589, 0.4181, 0.4333, 0.4555, 0.4333, 0.4555, 0.4709, 0.4181, 0.4709, 0.4181, 0.3957, 0.4555, 0.3957, 0.4555, 0.4333, 0.4181, 0.4333, 0.4555, 0.3957, 0.4928, 0.3957, 0.4928, 0.4333, 0.4555, 0.4333, 0.3435, 0.4333, 0.3808, 0.4333, 0.3808, 0.4709, 0.3435, 0.4709, 0.3435, 0.3957, 0.3808, 0.3957, 0.3808, 0.4333, 0.3435, 0.4333, 0.3808, 0.3957, 0.4181, 0.3957, 0.4181, 0.4333, 0.3808, 0.4333, 0.3435, 0.5085, 0.3808, 0.5085, 0.3808, 0.5461, 0.3435, 0.5461, 0.3435, 0.4709, 0.3808, 0.4709, 0.3808, 0.5085, 0.3435, 0.5085, 0.3808, 0.4709, 0.4181, 0.4709, 0.4181, 0.5085, 0.3808, 0.5085, 0.5675, 0.4333, 0.6048, 0.4333, 0.6048, 0.4709, 0.5675, 0.4709, 0.5675, 0.3957, 0.6048, 0.3957, 0.6048, 0.4333, 0.5675, 0.4333, 0.6048, 0.3957, 0.6421, 0.3957, 0.6421, 0.4333, 0.6048, 0.4333, 0.4928, 0.4333, 0.5301, 0.4333, 0.5301, 0.4709, 0.4928, 0.4709, 0.4928, 0.3957, 0.5301, 0.3957, 0.5301, 0.4333, 0.4928, 0.4333, 0.5301, 0.3957, 0.5675, 0.3957, 0.5675, 0.4333, 0.5301, 0.4333, 0.4928, 0.5085, 0.5301, 0.5085, 0.5301, 0.5461, 0.4928, 0.5461, 0.4928, 0.4709, 0.5301, 0.4709, 0.5301, 0.5085, 0.4928, 0.5085, 0.5301, 0.4709, 0.5675, 0.4709, 0.5675, 0.5085, 0.5301, 0.5085, 0.8586, 0.5714, 0.8586, 0.5338, 0.896, 0.5338, 0.896, 0.5714, 0.8213, 0.5714, 0.8213, 0.5338, 0.8586, 0.5338, 0.8586, 0.5714, 0.8213, 0.5338, 0.8213, 0.4962, 0.8586, 0.4962, 0.8586, 0.5338, 0.8586, 0.6466, 0.8586, 0.609, 0.896, 0.609, 0.896, 0.6466, 0.8213, 0.6466, 0.8213, 0.609, 0.8586, 0.609, 0.8586, 0.6466, 0.8213, 0.609, 0.8213, 0.5714, 0.8586, 0.5714, 0.8586, 0.609, 0.9333, 0.6466, 0.9333, 0.609, 0.9706, 0.609, 0.9706, 0.6466, 0.896, 0.6466, 0.896, 0.609, 0.9333, 0.609, 0.9333, 0.6466, 0.896, 0.609, 0.896, 0.5714, 0.9333, 0.5714, 0.9333, 0.609, 0.7093, 0.5714, 0.7093, 0.5338, 0.7467, 0.5338, 0.7467, 0.5714, 0.672, 0.5714, 0.672, 0.5338, 0.7093, 0.5338, 0.7093, 0.5714, 0.672, 0.5338, 0.672, 0.4962, 0.7093, 0.4962, 0.7093, 0.5338, 0.7093, 0.6466, 0.7093, 0.609, 0.7467, 0.609, 0.7467, 0.6466, 0.672, 0.6466, 0.672, 0.609, 0.7093, 0.609, 0.7093, 0.6466, 0.672, 0.609, 0.672, 0.5714, 0.7093, 0.5714, 0.7093, 0.609, 0.784, 0.6466, 0.784, 0.609, 0.8213, 0.609, 0.8213, 0.6466, 0.7467, 0.6466, 0.7467, 0.609, 0.784, 0.609, 0.784, 0.6466, 0.7467, 0.609, 0.7467, 0.5714, 0.784, 0.5714, 0.784, 0.609, 0.7093, 0.4211, 0.7093, 0.3835, 0.7467, 0.3835, 0.7467, 0.4211, 0.672, 0.4211, 0.672, 0.3835, 0.7093, 0.3835, 0.7093, 0.4211, 0.672, 0.3835, 0.672, 0.3459, 0.7093, 0.3459, 0.7093, 0.3835, 0.7093, 0.4962, 0.7093, 0.4586, 0.7467, 0.4586, 0.7467, 0.4962, 0.672, 0.4962, 0.672, 0.4586, 0.7093, 0.4586, 0.7093, 0.4962, 0.672, 0.4586, 0.672, 0.4211, 0.7093, 0.4211, 0.7093, 0.4586, 0.784, 0.4962, 0.784, 0.4586, 0.8213, 0.4586, 0.8213, 0.4962, 0.7467, 0.4962, 0.7467, 0.4586, 0.784, 0.4586, 0.784, 0.4962, 0.7467, 0.4586, 0.7467, 0.4211, 0.784, 0.4211, 0.784, 0.4586, 0.896, 0.1278, 0.8587, 0.1278, 0.8587, 0.09023, 0.896, 0.09023, 0.896, 0.1654, 0.8587, 0.1654, 0.8587, 0.1278, 0.896, 0.1278, 0.8587, 0.1654, 0.8214, 0.1654, 0.8214, 0.1278, 0.8587, 0.1278, 0.9707, 0.1278, 0.9334, 0.1278, 0.9334, 0.09023, 0.9707, 0.09023, 0.9707, 0.1654, 0.9334, 0.1654, 0.9334, 0.1278, 0.9707, 0.1278, 0.9334, 0.1654, 0.896, 0.1654, 0.896, 0.1278, 0.9334, 0.1278, 0.9707, 0.05263, 0.9334, 0.05263, 0.9334, 0.01504, 0.9707, 0.01504, 0.9707, 0.09023, 0.9334, 0.09023, 0.9334, 0.05263, 0.9707, 0.05263, 0.9334, 0.09023, 0.896, 0.09023, 0.896, 0.05263, 0.9334, 0.05263, 0.896, 0.2782, 0.8587, 0.2782, 0.8587, 0.2406, 0.896, 0.2406, 0.896, 0.3158, 0.8587, 0.3158, 0.8587, 0.2782, 0.896, 0.2782, 0.8587, 0.3158, 0.8214, 0.3158, 0.8214, 0.2782, 0.8587, 0.2782, 0.9707, 0.2782, 0.9334, 0.2782, 0.9334, 0.2406, 0.9707, 0.2406, 0.9707, 0.3158, 0.9334, 0.3158, 0.9334, 0.2782, 0.9707, 0.2782, 0.9334, 0.3158, 0.896, 0.3158, 0.896, 0.2782, 0.9334, 0.2782, 0.9707, 0.203, 0.9334, 0.203, 0.9334, 0.1654, 0.9707, 0.1654, 0.9707, 0.2406, 0.9334, 0.2406, 0.9334, 0.203, 0.9707, 0.203, 0.9334, 0.2406, 0.896, 0.2406, 0.896, 0.203, 0.9334, 0.203, 0.7467, 0.2782, 0.7094, 0.2782, 0.7094, 0.2406, 0.7467, 0.2406, 0.7467, 0.3158, 0.7094, 0.3158, 0.7094, 0.2782, 0.7467, 0.2782, 0.7094, 0.3158, 0.672, 0.3158, 0.672, 0.2782, 0.7094, 0.2782, 0.8214, 0.2782, 0.784, 0.2782, 0.784, 0.2406, 0.8214, 0.2406, 0.8214, 0.3158, 0.784, 0.3158, 0.784, 0.2782, 0.8214, 0.2782, 0.784, 0.3158, 0.7467, 0.3158, 0.7467, 0.2782, 0.784, 0.2782, 0.8214, 0.203, 0.784, 0.203, 0.784, 0.1654, 0.8214, 0.1654, 0.8214, 0.2406, 0.784, 0.2406, 0.784, 0.203, 0.8214, 0.203, 0.784, 0.2406, 0.7467, 0.2406, 0.7467, 0.203, 0.784, 0.203, 0.2016, 0.293, 0.2016, 0.2554, 0.2389, 0.2554, 0.2389, 0.293, 0.1643, 0.293, 0.1643, 0.2554, 0.2016, 0.2554, 0.2016, 0.293, 0.1643, 0.2554, 0.1643, 0.2178, 0.2016, 0.2178, 0.2016, 0.2554, 0.2016, 0.3682, 0.2016, 0.3306, 0.2389, 0.3306, 0.2389, 0.3682, 0.1643, 0.3682, 0.1643, 0.3306, 0.2016, 0.3306, 0.2016, 0.3682, 0.1643, 0.3306, 0.1643, 0.293, 0.2016, 0.293, 0.2016, 0.3306, 0.2763, 0.3682, 0.2763, 0.3306, 0.3136, 0.3306, 0.3136, 0.3682, 0.2389, 0.3682, 0.2389, 0.3306, 0.2763, 0.3306, 0.2763, 0.3682, 0.2389, 0.3306, 0.2389, 0.293, 0.2763, 0.293, 0.2763, 0.3306, 0.05227, 0.293, 0.05227, 0.2554, 0.0896, 0.2554, 0.0896, 0.293, 0.01493, 0.293, 0.01493, 0.2554, 0.05227, 0.2554, 0.05227, 0.293, 0.01493, 0.2554, 0.01493, 0.2178, 0.05227, 0.2178, 0.05227, 0.2554, 0.05227, 0.3682, 0.05227, 0.3306, 0.0896, 0.3306, 0.0896, 0.3682, 0.01493, 0.3682, 0.01493, 0.3306, 0.05227, 0.3306, 0.05227, 0.3682, 0.01493, 0.3306, 0.01493, 0.293, 0.05227, 0.293, 0.05227, 0.3306, 0.1269, 0.3682, 0.1269, 0.3306, 0.1643, 0.3306, 0.1643, 0.3682, 0.0896, 0.3682, 0.0896, 0.3306, 0.1269, 0.3306, 0.1269, 0.3682, 0.0896, 0.3306, 0.0896, 0.293, 0.1269, 0.293, 0.1269, 0.3306, 0.05227, 0.1427, 0.05227, 0.1051, 0.0896, 0.1051, 0.0896, 0.1427, 0.01493, 0.1427, 0.01493, 0.1051, 0.05227, 0.1051, 0.05227, 0.1427, 0.01493, 0.1051, 0.01493, 0.06747, 0.05227, 0.06747, 0.05227, 0.1051, 0.05227, 0.2178, 0.05227, 0.1803, 0.0896, 0.1803, 0.0896, 0.2178, 0.01493, 0.2178, 0.01493, 0.1803, 0.05227, 0.1803, 0.05227, 0.2178, 0.01493, 0.1803, 0.01493, 0.1427, 0.05227, 0.1427, 0.05227, 0.1803, 0.1269, 0.2178, 0.1269, 0.1803, 0.1643, 0.1803, 0.1643, 0.2178, 0.2479, 0.7291, 0.2852, 0.7291, 0.2852, 0.7843, 0.2479, 0.7843, 0.0896, 0.1803, 0.0896, 0.1427, 0.1269, 0.1427, 0.1269, 0.1803, 0.4555, 0.1401, 0.4555, 0.1777, 0.4181, 0.1777, 0.4181, 0.1401, 0.4928, 0.1401, 0.4928, 0.1777, 0.4555, 0.1777, 0.4555, 0.1401, 0.4928, 0.1777, 0.4928, 0.2153, 0.4555, 0.2153, 0.4555, 0.1777, 0.4555, 0.06498, 0.4555, 0.1026, 0.4181, 0.1026, 0.4181, 0.06498, 0.878, 0.8123, 0.8407, 0.8123, 0.8407, 0.7599, 0.878, 0.7599, 0.4928, 0.1026, 0.4928, 0.1401, 0.4555, 0.1401, 0.4555, 0.1026, 0.3808, 0.06498, 0.3808, 0.1026, 0.3435, 0.1026, 0.3435, 0.06498, 0.4181, 0.06498, 0.4181, 0.1026, 0.3808, 0.1026, 0.3808, 0.06498, 0.4181, 0.1026, 0.4181, 0.1401, 0.3808, 0.1401, 0.3808, 0.1026, 0.6048, 0.1401, 0.6048, 0.1777, 0.5675, 0.1777, 0.5675, 0.1401, 0.6421, 0.1401, 0.6421, 0.1777, 0.6048, 0.1777, 0.6048, 0.1401, 0.6421, 0.1777, 0.6421, 0.2153, 0.6048, 0.2153, 0.6048, 0.1777, 0.6048, 0.06498, 0.6048, 0.1026, 0.5675, 0.1026, 0.5675, 0.06498, 0.6421, 0.06498, 0.6421, 0.1026, 0.6048, 0.1026, 0.6048, 0.06498, 0.6421, 0.1026, 0.6421, 0.1401, 0.6048, 0.1401, 0.6048, 0.1026, 0.5301, 0.06498, 0.5301, 0.1026, 0.4928, 0.1026, 0.4928, 0.06498, 0.6965, 0.9403, 0.6965, 0.9779, 0.672, 0.9779, 0.672, 0.9403, 0.5675, 0.1026, 0.5675, 0.1401, 0.5301, 0.1401, 0.5301, 0.1026, 0.6048, 0.2905, 0.6048, 0.3281, 0.5675, 0.3281, 0.5675, 0.2905, 0.6421, 0.2905, 0.6421, 0.3281, 0.6048, 0.3281, 0.6048, 0.2905, 0.6421, 0.3281, 0.6421, 0.3657, 0.6048, 0.3657, 0.6048, 0.3281, 0.6048, 0.2153, 0.6048, 0.2529, 0.5675, 0.2529, 0.5675, 0.2153, 0.6421, 0.2153, 0.6421, 0.2529, 0.6048, 0.2529, 0.6048, 0.2153, 0.6421, 0.2529, 0.6421, 0.2905, 0.6048, 0.2905, 0.6048, 0.2529, 0.5301, 0.2153, 0.5301, 0.2529, 0.4928, 0.2529, 0.4928, 0.2153, 0.5675, 0.2153, 0.5675, 0.2529, 0.5301, 0.2529, 0.5301, 0.2153, 0.5675, 0.2529, 0.5675, 0.2905, 0.5301, 0.2905, 0.5301, 0.2529, 0.1269, 0.4735, 0.1269, 0.5111, 0.08959, 0.5111, 0.08959, 0.4735, 0.1642, 0.4735, 0.1642, 0.5111, 0.1269, 0.5111, 0.1269, 0.4735, 0.1642, 0.5111, 0.1642, 0.5487, 0.1269, 0.5487, 0.1269, 0.5111, 0.1269, 0.3983, 0.1269, 0.4359, 0.08959, 0.4359, 0.08959, 0.3983, 0.1642, 0.3983, 0.1642, 0.4359, 0.1269, 0.4359, 0.1269, 0.3983, 0.1642, 0.4359, 0.1642, 0.4735, 0.1269, 0.4735, 0.1269, 0.4359, 0.05226, 0.3983, 0.05226, 0.4359, 0.01493, 0.4359, 0.01493, 0.3983, 0.08959, 0.3983, 0.08959, 0.4359, 0.05226, 0.4359, 0.05226, 0.3983, 0.08959, 0.4359, 0.08959, 0.4735, 0.05226, 0.4735, 0.05226, 0.4359, 0.2762, 0.4735, 0.2762, 0.5111, 0.2389, 0.5111, 0.2389, 0.4735, 0.3136, 0.4735, 0.3136, 0.5111, 0.2762, 0.5111, 0.2762, 0.4735, 0.3136, 0.5111, 0.3136, 0.5487, 0.2762, 0.5487, 0.2762, 0.5111, 0.2762, 0.3983, 0.2762, 0.4359, 0.2389, 0.4359, 0.2389, 0.3983, 0.3136, 0.3983, 0.3136, 0.4359, 0.2762, 0.4359, 0.2762, 0.3983, 0.3136, 0.4359, 0.3136, 0.4735, 0.2762, 0.4735, 0.2762, 0.4359, 0.2016, 0.3983, 0.2016, 0.4359, 0.1642, 0.4359, 0.1642, 0.3983, 0.2389, 0.3983, 0.2389, 0.4359, 0.2016, 0.4359, 0.2016, 0.3983, 0.2389, 0.4359, 0.2389, 0.4735, 0.2016, 0.4735, 0.2016, 0.4359, 0.2762, 0.6239, 0.2762, 0.6615, 0.2389, 0.6615, 0.2389, 0.6239, 0.3136, 0.6239, 0.3136, 0.6615, 0.2762, 0.6615, 0.2762, 0.6239, 0.3136, 0.6615, 0.3136, 0.6991, 0.2762, 0.6991, 0.2762, 0.6615, 0.2762, 0.5487, 0.2762, 0.5863, 0.2389, 0.5863, 0.2389, 0.5487, 0.3136, 0.5487, 0.3136, 0.5863, 0.2762, 0.5863, 0.2762, 0.5487, 0.3136, 0.5863, 0.3136, 0.6239, 0.2762, 0.6239, 0.2762, 0.5863, 0.2016, 0.5487, 0.2016, 0.5863, 0.1642, 0.5863, 0.1642, 0.5487, 0.2389, 0.5487, 0.2389, 0.5863, 0.2016, 0.5863, 0.2016, 0.5487, 0.2389, 0.5863, 0.2389, 0.6239, 0.2016, 0.6239, 0.2016, 0.5863, 0.2016, 0.6239, 0.2016, 0.6615, 0.1642, 0.6615, 0.1642, 0.6239, 0.2389, 0.6239, 0.2389, 0.6615, 0.2016, 0.6615, 0.2016, 0.6239, 0.2389, 0.6615, 0.2389, 0.6991, 0.2016, 0.6991, 0.2016, 0.6615, 0.2016, 0.4735, 0.2016, 0.5111, 0.1642, 0.5111, 0.1642, 0.4735, 0.2389, 0.4735, 0.2389, 0.5111, 0.2016, 0.5111, 0.2016, 0.4735, 0.2389, 0.5111, 0.2389, 0.5487, 0.2016, 0.5487, 0.2016, 0.5111, 0.05226, 0.4735, 0.05226, 0.5111, 0.01493, 0.5111, 0.01493, 0.4735, 0.08959, 0.4735, 0.08959, 0.5111, 0.05226, 0.5111, 0.05226, 0.4735, 0.08959, 0.5111, 0.08959, 0.5487, 0.05226, 0.5487, 0.05226, 0.5111, 0.5301, 0.2905, 0.5301, 0.3281, 0.4928, 0.3281, 0.4928, 0.2905, 0.5675, 0.2905, 0.5675, 0.3281, 0.5301, 0.3281, 0.5301, 0.2905, 0.5675, 0.3281, 0.5675, 0.3657, 0.5301, 0.3657, 0.5301, 0.3281, 0.5301, 0.1401, 0.5301, 0.1777, 0.4928, 0.1777, 0.4928, 0.1401, 0.5675, 0.1401, 0.5675, 0.1777, 0.5301, 0.1777, 0.5301, 0.1401, 0.5675, 0.1777, 0.5675, 0.2153, 0.5301, 0.2153, 0.5301, 0.1777, 0.3808, 0.1401, 0.3808, 0.1777, 0.3435, 0.1777, 0.3435, 0.1401, 0.4181, 0.1401, 0.4181, 0.1777, 0.3808, 0.1777, 0.3808, 0.1401, 0.4181, 0.1777, 0.4181, 0.2153, 0.3808, 0.2153, 0.3808, 0.1777, 0.0, 0.0, 0.0, 0.0, 0.0, 0.0, 0.0, 0.0, 0.0896, 0.1427, 0.0896, 0.1051, 0.1269, 0.1051, 0.1269, 0.1427, 0.0896, 0.1051, 0.0896, 0.06747, 0.1269, 0.06747, 0.1269, 0.1051, 0.1269, 0.293, 0.1269, 0.2554, 0.1643, 0.2554, 0.1643, 0.293, 0.0896, 0.293, 0.0896, 0.2554, 0.1269, 0.2554, 0.1269, 0.293, 0.1806, 0.8144, 0.218, 0.8144, 0.218, 0.8675, 0.1806, 0.8675, 0.2763, 0.293, 0.2763, 0.2554, 0.3136, 0.2554, 0.3136, 0.293, 0.2389, 0.293, 0.2389, 0.2554, 0.2763, 0.2554, 0.2763, 0.293, 0.2389, 0.2554, 0.2389, 0.2178, 0.2763, 0.2178, 0.2763, 0.2554, 0.7467, 0.203, 0.7094, 0.203, 0.7094, 0.1654, 0.7467, 0.1654, 0.7467, 0.2406, 0.7094, 0.2406, 0.7094, 0.203, 0.7467, 0.203, 0.7094, 0.2406, 0.672, 0.2406, 0.672, 0.203, 0.7094, 0.203, 0.896, 0.203, 0.8587, 0.203, 0.8587, 0.1654, 0.896, 0.1654, 0.896, 0.2406, 0.8587, 0.2406, 0.8587, 0.203, 0.896, 0.203, 0.8587, 0.2406, 0.8214, 0.2406, 0.8214, 0.203, 0.8587, 0.203, 0.896, 0.05263, 0.8587, 0.05263, 0.8587, 0.01504, 0.896, 0.01504, 0.896, 0.09023, 0.8587, 0.09023, 0.8587, 0.05263, 0.896, 0.05263, 0.8587, 0.09023, 0.8214, 0.09023, 0.8214, 0.05263, 0.8587, 0.05263, 0.784, 0.4211, 0.784, 0.3835, 0.8213, 0.3835, 0.8213, 0.4211, 0.7467, 0.4211, 0.7467, 0.3835, 0.784, 0.3835, 0.784, 0.4211, 0.7467, 0.3835, 0.7467, 0.3459, 0.784, 0.3459, 0.784, 0.3835, 0.784, 0.5714, 0.784, 0.5338, 0.8213, 0.5338, 0.8213, 0.5714, 0.7467, 0.5714, 0.7467, 0.5338, 0.784, 0.5338, 0.784, 0.5714, 0.7467, 0.5338, 0.7467, 0.4962, 0.784, 0.4962, 0.784, 0.5338, 0.9333, 0.5714, 0.9333, 0.5338, 0.9706, 0.5338, 0.9706, 0.5714, 0.896, 0.5714, 0.896, 0.5338, 0.9333, 0.5338, 0.9333, 0.5714, 0.896, 0.5338, 0.896, 0.4962, 0.9333, 0.4962, 0.9333, 0.5338, 0.5675, 0.5085, 0.6048, 0.5085, 0.6048, 0.5461, 0.5675, 0.5461, 0.5675, 0.4709, 0.6048, 0.4709, 0.6048, 0.5085, 0.5675, 0.5085, 0.6048, 0.4709, 0.6421, 0.4709, 0.6421, 0.5085, 0.6048, 0.5085, 0.4181, 0.5085, 0.4555, 0.5085, 0.4555, 0.5461, 0.4181, 0.5461, 0.4181, 0.4709, 0.4555, 0.4709, 0.4555, 0.5085, 0.4181, 0.5085, 0.4555, 0.4709, 0.4928, 0.4709, 0.4928, 0.5085, 0.4555, 0.5085, 0.4181, 0.6589, 0.4555, 0.6589, 0.4555, 0.6965, 0.4181, 0.6965, 0.4181, 0.6213, 0.4555, 0.6213, 0.4555, 0.6589, 0.4181, 0.6589, 0.4555, 0.6213, 0.4928, 0.6213, 0.4928, 0.6589, 0.4555, 0.6589, 0.5675, 0.6589, 0.6048, 0.6589, 0.6048, 0.6965, 0.5675, 0.6965, 0.5675, 0.6213, 0.6048, 0.6213, 0.6048, 0.6589, 0.5675, 0.6589, 0.6048, 0.6213, 0.6421, 0.6213, 0.6421, 0.6589, 0.6048, 0.6589, 0.9333, 0.4211, 0.9333, 0.3835, 0.9706, 0.3835, 0.9706, 0.4211, 0.896, 0.4211, 0.896, 0.3835, 0.9333, 0.3835, 0.9333, 0.4211, 0.896, 0.3835, 0.896, 0.3459, 0.9333, 0.3459, 0.9333, 0.3835, 0.7467, 0.05263, 0.7094, 0.05263, 0.7094, 0.01504, 0.7467, 0.01504, 0.7467, 0.09023, 0.7094, 0.09023, 0.7094, 0.05263, 0.7467, 0.05263, 0.7094, 0.09023, 0.672, 0.09023, 0.672, 0.05263, 0.7094, 0.05263, 0.2763, 0.1427, 0.2763, 0.1051, 0.3136, 0.1051, 0.3136, 0.1427, 0.2389, 0.1427, 0.2389, 0.1051, 0.2763, 0.1051, 0.2763, 0.1427, 0.2763, 0.06747, 0.2763, 0.1051, 0.2464, 0.1187, 0.2464, 0.08112, 0.3808, 0.2905, 0.3808, 0.3281, 0.3435, 0.3281, 0.3435, 0.2905, 0.4181, 0.2905, 0.4181, 0.3281, 0.3808, 0.3281, 0.3808, 0.2905, 0.4181, 0.3281, 0.4181, 0.3657, 0.3808, 0.3657, 0.3808, 0.3281, 0.05226, 0.6239, 0.05226, 0.6615, 0.01493, 0.6615, 0.01493, 0.6239, 0.08959, 0.6239, 0.08959, 0.6615, 0.05226, 0.6615, 0.05226, 0.6239, 0.08959, 0.6615, 0.08959, 0.6991, 0.05226, 0.6991, 0.05226, 0.6615, 0.9452, 0.6767, 0.9452, 0.7143, 0.9079, 0.7143, 0.9079, 0.6767, 0.1806, 0.8976, 0.218, 0.8976, 0.218, 0.9437, 0.1806, 0.9437, 0.448, 0.9392, 0.4107, 0.9392, 0.4107, 0.8931, 0.448, 0.8931, 0.5207, 0.9373, 0.4834, 0.9373, 0.4834, 0.8912, 0.5207, 0.8912, 0.0, 0.0, 0.0, 0.0, 0.0, 0.0, 0.0, 0.0, 0.0, 0.0, 0.0, 0.0, 0.0, 0.0, 0.0, 0.0, 0.0, 0.0, 0.0, 0.0, 0.0, 0.0, 0.0, 0.0, 0.0, 0.0, 0.0, 0.0, 0.0, 0.0, 0.0, 0.0, 0.4535, 0.8194, 0.4179, 0.8307, 0.4179, 0.7379, 0.4535, 0.7266, 0.0, 0.0, 0.0, 0.0, 0.0, 0.0, 0.0, 0.0, 0.0, 0.0, 0.0, 0.0, 0.0, 0.0, 0.0, 0.0, 0.0, 0.0, 0.0, 0.0, 0.0, 0.0, 0.0, 0.0, 0.3516, 0.7266, 0.388, 0.7348, 0.3799, 0.7715, 0.3435, 0.7633, 0.4834, 0.7585, 0.5031, 0.7266, 0.5031, 0.8293, 0.4834, 0.8612, 0.5527, 0.8612, 0.533, 0.8293, 0.533, 0.7266, 0.5527, 0.7585, 0.388, 0.863, 0.3516, 0.8548, 0.3435, 0.7633, 0.3799, 0.7715, 0.1798, 0.2412, 0.1798, 0.2036, 0.2172, 0.2036, 0.2172, 0.2412, 0.1301, 0.7604, 0.1508, 0.7291, 0.1508, 0.8002, 0.1301, 0.8315, 0.07961, 0.7291, 0.1003, 0.7604, 0.1003, 0.8315, 0.07961, 0.8002, 0.01493, 0.7427, 0.04975, 0.7291, 0.04975, 0.7937, 0.01493, 0.8073, 0.6199, 0.9449, 0.5826, 0.9449, 0.5826, 0.9073, 0.6199, 0.9073, 0.878, 0.7298, 0.8407, 0.7298, 0.8407, 0.6767, 0.878, 0.6767, 0.2479, 0.8144, 0.2852, 0.8144, 0.2852, 0.8675, 0.2479, 0.8675, 0.6199, 0.8772, 0.5826, 0.8772, 0.5826, 0.8241, 0.6199, 0.8241, 0.9079, 0.8797, 0.9452, 0.8797, 0.9452, 0.9173, 0.9079, 0.9173, 0.672, 0.8578, 0.7093, 0.8578, 0.7093, 0.9102, 0.672, 0.9102, 0.2016, 0.06747, 0.1643, 0.06747, 0.1643, 0.01504, 0.2016, 0.01504, 0.878, 0.8948, 0.8407, 0.8948, 0.8407, 0.8424, 0.878, 0.8424, 0.9452, 0.8496, 0.9079, 0.8496, 0.9079, 0.812, 0.9452, 0.812, 0.07961, 0.9792, 0.07961, 0.9416, 0.1041, 0.9416, 0.1041, 0.9792, 0.1269, 0.06747, 0.0896, 0.06747, 0.0896, 0.04285, 0.1269, 0.04285, 0.7637, 0.9378, 0.7637, 0.9754, 0.7392, 0.9754, 0.7392, 0.9378, 0.9315, 0.9474, 0.9315, 0.985, 0.9079, 0.985, 0.9079, 0.9474, 0.6322, 0.7266, 0.6322, 0.7642, 0.6063, 0.794, 0.6063, 0.7564, 0.04523, 0.851, 0.04523, 0.8886, 0.01493, 0.8749, 0.01493, 0.8373, 0.4181, 0.06498, 0.3808, 0.06498, 0.4105, 0.03887, 0.4478, 0.03887, 0.2479, 0.9352, 0.2479, 0.8976, 0.2852, 0.8976, 0.2852, 0.9352, 0.6063, 0.7564, 0.6063, 0.794, 0.5826, 0.794, 0.5826, 0.7564, 0.9614, 0.985, 0.9614, 0.9474, 0.9851, 0.9474, 0.9851, 0.985, 0.4478, 0.03887, 0.4105, 0.03887, 0.4105, 0.01504, 0.4478, 0.01504, 0.8407, 0.9631, 0.8407, 0.9255, 0.8722, 0.9249, 0.8722, 0.9625, 0.6916, 0.6767, 0.7265, 0.6901, 0.7069, 0.7417, 0.672, 0.7282, 0.8108, 0.8143, 0.7759, 0.8277, 0.7563, 0.7762, 0.7912, 0.7628, 0.218, 0.7843, 0.1806, 0.7843, 0.1806, 0.7291, 0.218, 0.7291, 0.1169, 0.9115, 0.07961, 0.9115, 0.07961, 0.8616, 0.1169, 0.8616, 0.672, 0.7282, 0.7069, 0.7417, 0.7265, 0.7811, 0.6916, 0.7677, 0.7912, 0.7628, 0.7563, 0.7762, 0.7759, 0.7367, 0.8108, 0.7233, 0.01493, 0.9562, 0.01493, 0.9186, 0.047, 0.9193, 0.047, 0.9569, 0.9452, 0.782, 0.9079, 0.782, 0.9079, 0.7444, 0.9452, 0.7444, 0.6916, 0.7677, 0.7265, 0.7811, 0.7088, 0.8277, 0.6739, 0.8143, 0.8108, 0.7233, 0.7759, 0.7367, 0.7582, 0.6901, 0.7931, 0.6767, 0.7765, 0.9077, 0.7392, 0.9077, 0.7392, 0.8578, 0.7765, 0.8578])
_uv.active_render = True
_uv = me_cube.uv_layers.new(name='UVMap1')
_uv.uv.foreach_set('vector', [0.09682, 0.9336, 0.09682, 0.9712, 0.05949, 0.9712, 0.05949, 0.9336, 0.4254, 0.6002, 0.4254, 0.6378, 0.388, 0.6378, 0.388, 0.6002, 0.3208, 0.3772, 0.3208, 0.3396, 0.3582, 0.3396, 0.3582, 0.3772, 0.7539, 0.3247, 0.7166, 0.3247, 0.7166, 0.2872, 0.7539, 0.2872, 0.9778, 0.6556, 0.9778, 0.618, 1.015, 0.618, 1.015, 0.6556, 0.6494, 0.931, 0.6867, 0.931, 0.6867, 0.9686, 0.6494, 0.9686, 0.5, 0.931, 0.5374, 0.931, 0.5374, 0.9686, 0.5, 0.9686, 0.5, 0.7806, 0.5374, 0.7806, 0.5374, 0.8182, 0.5, 0.8182, 0.6494, 0.7806, 0.6867, 0.7806, 0.6867, 0.8182, 0.6494, 0.8182, 0.9778, 0.806, 0.9778, 0.7684, 1.015, 0.7684, 1.015, 0.806, 0.8285, 0.806, 0.8285, 0.7684, 0.8659, 0.7684, 0.8659, 0.806, 0.8285, 0.6556, 0.8285, 0.618, 0.8659, 0.618, 0.8659, 0.6556, 0.9032, 0.3247, 0.8659, 0.3247, 0.8659, 0.2872, 0.9032, 0.2872, 0.9032, 0.4751, 0.8659, 0.4751, 0.8659, 0.4375, 0.9032, 0.4375, 0.7539, 0.4751, 0.7166, 0.4751, 0.7166, 0.4375, 0.7539, 0.4375, 0.3208, 0.5276, 0.3208, 0.49, 0.3582, 0.49, 0.3582, 0.5276, 0.1715, 0.5276, 0.1715, 0.49, 0.2088, 0.49, 0.2088, 0.5276, 0.1715, 0.3772, 0.1715, 0.3396, 0.2088, 0.3396, 0.2088, 0.3772, 0.4254, 0.4499, 0.4254, 0.4874, 0.388, 0.4874, 0.388, 0.4499, 0.5747, 0.4499, 0.5747, 0.4874, 0.5374, 0.4874, 0.5374, 0.4499, 0.5747, 0.6002, 0.5747, 0.6378, 0.5374, 0.6378, 0.5374, 0.6002, 0.09682, 0.7832, 0.09682, 0.8208, 0.05949, 0.8208, 0.05949, 0.7832, 0.2461, 0.7832, 0.2461, 0.8208, 0.2088, 0.8208, 0.2088, 0.7832, 0.2461, 0.9336, 0.2461, 0.9712, 0.2088, 0.9712, 0.2088, 0.9336, 0.2461, 0.8584, 0.2461, 0.896, 0.2088, 0.896, 0.2088, 0.8584, 0.3208, 0.8584, 0.3208, 0.896, 0.2835, 0.896, 0.2835, 0.8584, 0.3208, 0.9336, 0.3208, 0.9712, 0.2835, 0.9712, 0.2835, 0.9336, 0.2461, 0.708, 0.2461, 0.7456, 0.2088, 0.7456, 0.2088, 0.708, 0.3208, 0.708, 0.3208, 0.7456, 0.2835, 0.7456, 0.2835, 0.708, 0.3208, 0.7832, 0.3208, 0.8208, 0.2835, 0.8208, 0.2835, 0.7832, 0.09682, 0.708, 0.09682, 0.7456, 0.05949, 0.7456, 0.05949, 0.708, 0.1715, 0.708, 0.1715, 0.7456, 0.1341, 0.7456, 0.1341, 0.708, 0.1715, 0.7832, 0.1715, 0.8208, 0.1341, 0.8208, 0.1341, 0.7832, 0.5747, 0.525, 0.5747, 0.5626, 0.5374, 0.5626, 0.5374, 0.525, 0.6494, 0.525, 0.6494, 0.5626, 0.612, 0.5626, 0.612, 0.525, 0.6494, 0.6002, 0.6494, 0.6378, 0.612, 0.6378, 0.612, 0.6002, 0.5747, 0.3747, 0.5747, 0.4123, 0.5374, 0.4123, 0.5374, 0.3747, 0.6494, 0.3747, 0.6494, 0.4123, 0.612, 0.4123, 0.612, 0.3747, 0.6494, 0.4499, 0.6494, 0.4874, 0.612, 0.4874, 0.612, 0.4499, 0.4254, 0.3747, 0.4254, 0.4123, 0.388, 0.4123, 0.388, 0.3747, 0.5, 0.3747, 0.5, 0.4123, 0.4627, 0.4123, 0.4627, 0.3747, 0.5, 0.4499, 0.5, 0.4874, 0.4627, 0.4874, 0.4627, 0.4499, 0.1715, 0.4524, 0.1715, 0.4148, 0.2088, 0.4148, 0.2088, 0.4524, 0.09682, 0.4524, 0.09682, 0.4148, 0.1342, 0.4148, 0.1342, 0.4524, 0.09682, 0.3772, 0.09682, 0.3396, 0.1342, 0.3396, 0.1342, 0.3772, 0.1715, 0.6027, 0.1715, 0.5652, 0.2088, 0.5652, 0.2088, 0.6027, 0.09682, 0.6027, 0.09682, 0.5652, 0.1342, 0.5652, 0.1342, 0.6027, 0.09682, 0.5276, 0.09682, 0.49, 0.1342, 0.49, 0.1342, 0.5276, 0.3208, 0.6027, 0.3208, 0.5652, 0.3582, 0.5652, 0.3582, 0.6027, 0.2462, 0.6027, 0.2462, 0.5652, 0.2835, 0.5652, 0.2835, 0.6027, 0.2462, 0.5276, 0.2462, 0.49, 0.2835, 0.49, 0.2835, 0.5276, 0.8286, 0.4751, 0.7912, 0.4751, 0.7912, 0.4375, 0.8286, 0.4375, 0.8286, 0.5503, 0.7912, 0.5503, 0.7912, 0.5127, 0.8286, 0.5127, 0.7539, 0.5503, 0.7166, 0.5503, 0.7166, 0.5127, 0.7539, 0.5127, 0.9779, 0.4751, 0.9406, 0.4751, 0.9406, 0.4375, 0.9779, 0.4375, 0.9779, 0.5503, 0.9406, 0.5503, 0.9406, 0.5127, 0.9779, 0.5127, 0.9032, 0.5503, 0.8659, 0.5503, 0.8659, 0.5127, 0.9032, 0.5127, 0.9779, 0.3247, 0.9406, 0.3247, 0.9406, 0.2872, 0.9779, 0.2872, 0.9779, 0.3999, 0.9406, 0.3999, 0.9406, 0.3623, 0.9779, 0.3623, 0.9032, 0.3999, 0.8659, 0.3999, 0.8659, 0.3623, 0.9032, 0.3623, 0.8285, 0.7308, 0.8285, 0.6932, 0.8659, 0.6932, 0.8659, 0.7308, 0.7539, 0.7308, 0.7539, 0.6932, 0.7912, 0.6932, 0.7912, 0.7308, 0.7539, 0.6556, 0.7539, 0.618, 0.7912, 0.618, 0.7912, 0.6556, 0.8285, 0.8811, 0.8285, 0.8435, 0.8659, 0.8435, 0.8659, 0.8811, 0.7539, 0.8811, 0.7539, 0.8435, 0.7912, 0.8435, 0.7912, 0.8811, 0.7539, 0.806, 0.7539, 0.7684, 0.7912, 0.7684, 0.7912, 0.806, 0.9778, 0.8811, 0.9778, 0.8435, 1.015, 0.8435, 1.015, 0.8811, 0.9032, 0.8811, 0.9032, 0.8435, 0.9405, 0.8435, 0.9405, 0.8811, 0.9032, 0.806, 0.9032, 0.7684, 0.9405, 0.7684, 0.9405, 0.806, 0.5747, 0.7806, 0.612, 0.7806, 0.612, 0.8182, 0.5747, 0.8182, 0.5747, 0.7055, 0.612, 0.7055, 0.612, 0.743, 0.5747, 0.743, 0.6494, 0.7055, 0.6867, 0.7055, 0.6867, 0.743, 0.6494, 0.743, 0.4254, 0.7806, 0.4627, 0.7806, 0.4627, 0.8182, 0.4254, 0.8182, 0.4254, 0.7055, 0.4627, 0.7055, 0.4627, 0.743, 0.4254, 0.743, 0.5, 0.7055, 0.5374, 0.7055, 0.5374, 0.743, 0.5, 0.743, 0.4254, 0.931, 0.4627, 0.931, 0.4627, 0.9686, 0.4254, 0.9686, 0.4254, 0.8558, 0.4627, 0.8558, 0.4627, 0.8934, 0.4254, 0.8934, 0.5, 0.8558, 0.5374, 0.8558, 0.5374, 0.8934, 0.5, 0.8934, 0.5747, 0.931, 0.612, 0.931, 0.612, 0.9686, 0.5747, 0.9686, 0.5747, 0.8558, 0.612, 0.8558, 0.612, 0.8934, 0.5747, 0.8934, 0.6494, 0.8558, 0.6867, 0.8558, 0.6867, 0.8934, 0.6494, 0.8934, 0.9778, 0.7308, 0.9778, 0.6932, 1.015, 0.6932, 1.015, 0.7308, 0.9032, 0.7308, 0.9032, 0.6932, 0.9405, 0.6932, 0.9405, 0.7308, 0.9032, 0.6556, 0.9032, 0.618, 0.9405, 0.618, 0.9405, 0.6556, 0.8286, 0.3247, 0.7912, 0.3247, 0.7912, 0.2872, 0.8286, 0.2872, 0.8286, 0.3999, 0.7912, 0.3999, 0.7912, 0.3623, 0.8286, 0.3623, 0.7539, 0.3999, 0.7166, 0.3999, 0.7166, 0.3623, 0.7539, 0.3623, 0.3208, 0.4524, 0.3208, 0.4148, 0.3582, 0.4148, 0.3582, 0.4524, 0.2462, 0.4524, 0.2462, 0.4148, 0.2835, 0.4148, 0.2835, 0.4524, 0.2462, 0.3772, 0.2462, 0.3396, 0.2835, 0.3396, 0.2835, 0.3772, 0.4254, 0.525, 0.4254, 0.5626, 0.388, 0.5626, 0.388, 0.525, 0.5, 0.525, 0.5, 0.5626, 0.4627, 0.5626, 0.4627, 0.525, 0.5, 0.6002, 0.5, 0.6378, 0.4627, 0.6378, 0.4627, 0.6002, 0.09682, 0.8584, 0.09682, 0.896, 0.05949, 0.896, 0.05949, 0.8584, 0.1715, 0.8584, 0.1715, 0.896, 0.1341, 0.896, 0.1341, 0.8584, 0.1715, 0.9336, 0.1715, 0.9712, 0.1341, 0.9712, 0.1341, 0.9336, 0.1715, 0.896, 0.1715, 0.9336, 0.1341, 0.9336, 0.1341, 0.896, 0.2088, 0.896, 0.2088, 0.9336, 0.1715, 0.9336, 0.1715, 0.896, 0.2088, 0.9336, 0.2088, 0.9712, 0.1715, 0.9712, 0.1715, 0.9336, 0.1715, 0.8208, 0.1715, 0.8584, 0.1341, 0.8584, 0.1341, 0.8208, 0.2088, 0.8208, 0.2088, 0.8584, 0.1715, 0.8584, 0.1715, 0.8208, 0.2088, 0.8584, 0.2088, 0.896, 0.1715, 0.896, 0.1715, 0.8584, 0.09682, 0.8208, 0.09682, 0.8584, 0.05949, 0.8584, 0.05949, 0.8208, 0.1341, 0.8208, 0.1341, 0.8584, 0.09682, 0.8584, 0.09682, 0.8208, 0.1341, 0.8584, 0.1341, 0.896, 0.09682, 0.896, 0.09682, 0.8584, 0.5, 0.5626, 0.5, 0.6002, 0.4627, 0.6002, 0.4627, 0.5626, 0.5374, 0.5626, 0.5374, 0.6002, 0.5, 0.6002, 0.5, 0.5626, 0.5374, 0.6002, 0.5374, 0.6378, 0.5, 0.6378, 0.5, 0.6002, 0.5, 0.4874, 0.5, 0.525, 0.4627, 0.525, 0.4627, 0.4874, 0.5374, 0.4874, 0.5374, 0.525, 0.5, 0.525, 0.5, 0.4874, 0.5374, 0.525, 0.5374, 0.5626, 0.5, 0.5626, 0.5, 0.525, 0.4254, 0.4874, 0.4254, 0.525, 0.388, 0.525, 0.388, 0.4874, 0.4627, 0.4874, 0.4627, 0.525, 0.4254, 0.525, 0.4254, 0.4874, 0.4627, 0.525, 0.4627, 0.5626, 0.4254, 0.5626, 0.4254, 0.525, 0.2462, 0.4148, 0.2462, 0.3772, 0.2835, 0.3772, 0.2835, 0.4148, 0.2088, 0.4148, 0.2088, 0.3772, 0.2462, 0.3772, 0.2462, 0.4148, 0.2088, 0.3772, 0.2088, 0.3396, 0.2462, 0.3396, 0.2462, 0.3772, 0.2462, 0.49, 0.2462, 0.4524, 0.2835, 0.4524, 0.2835, 0.49, 0.2088, 0.49, 0.2088, 0.4524, 0.2462, 0.4524, 0.2462, 0.49, 0.4254, 1.211, 0.388, 1.211, 0.388, 1.165, 0.4254, 1.165, 0.3208, 0.49, 0.3208, 0.4524, 0.3582, 0.4524, 0.3582, 0.49, 0.3208, 0.4524, 0.3208, 0.49, 0.2617, 0.5133, 0.2617, 0.4757, 0.2835, 0.4524, 0.2835, 0.4148, 0.3208, 0.4148, 0.3208, 0.4524, 0.7912, 0.3999, 0.7539, 0.3999, 0.7539, 0.3623, 0.7912, 0.3623, 0.7912, 0.4375, 0.7539, 0.4375, 0.7539, 0.3999, 0.7912, 0.3999, 0.7539, 0.4375, 0.7166, 0.4375, 0.7166, 0.3999, 0.7539, 0.3999, 0.8659, 0.3999, 0.8286, 0.3999, 0.8286, 0.3623, 0.8659, 0.3623, 0.8659, 0.4375, 0.8286, 0.4375, 0.8286, 0.3999, 0.8659, 0.3999, 0.8286, 0.4375, 0.7912, 0.4375, 0.7912, 0.3999, 0.8286, 0.3999, 0.8659, 0.3247, 0.8286, 0.3247, 0.8286, 0.2872, 0.8659, 0.2872, 0.8659, 0.3623, 0.8286, 0.3623, 0.8286, 0.3247, 0.8659, 0.3247, 0.8286, 0.3623, 0.7912, 0.3623, 0.7912, 0.3247, 0.8286, 0.3247, 0.9032, 0.6932, 0.9032, 0.6556, 0.9405, 0.6556, 0.9405, 0.6932, 0.8659, 0.6932, 0.8659, 0.6556, 0.9032, 0.6556, 0.9032, 0.6932, 0.8659, 0.6556, 0.8659, 0.618, 0.9032, 0.618, 0.9032, 0.6556, 0.9032, 0.7684, 0.9032, 0.7308, 0.9405, 0.7308, 0.9405, 0.7684, 0.8659, 0.7684, 0.8659, 0.7308, 0.9032, 0.7308, 0.9032, 0.7684, 0.8659, 0.7308, 0.8659, 0.6932, 0.9032, 0.6932, 0.9032, 0.7308, 0.9778, 0.7684, 0.9778, 0.7308, 1.015, 0.7308, 1.015, 0.7684, 0.9405, 0.7684, 0.9405, 0.7308, 0.9778, 0.7308, 0.9778, 0.7684, 0.9405, 0.7308, 0.9405, 0.6932, 0.9778, 0.6932, 0.9778, 0.7308, 0.612, 0.8558, 0.6494, 0.8558, 0.6494, 0.8934, 0.612, 0.8934, 0.612, 0.8182, 0.6494, 0.8182, 0.6494, 0.8558, 0.612, 0.8558, 0.6494, 0.8182, 0.6867, 0.8182, 0.6867, 0.8558, 0.6494, 0.8558, 0.5374, 0.8558, 0.5747, 0.8558, 0.5747, 0.8934, 0.5374, 0.8934, 0.5374, 0.8182, 0.5747, 0.8182, 0.5747, 0.8558, 0.5374, 0.8558, 0.5747, 0.8182, 0.612, 0.8182, 0.612, 0.8558, 0.5747, 0.8558, 0.5374, 0.931, 0.5747, 0.931, 0.5747, 0.9686, 0.5374, 0.9686, 0.5374, 0.8934, 0.5747, 0.8934, 0.5747, 0.931, 0.5374, 0.931, 0.5747, 0.8934, 0.612, 0.8934, 0.612, 0.931, 0.5747, 0.931, 0.4627, 0.8558, 0.5, 0.8558, 0.5, 0.8934, 0.4627, 0.8934, 0.4627, 0.8182, 0.5, 0.8182, 0.5, 0.8558, 0.4627, 0.8558, 0.5, 0.8182, 0.5374, 0.8182, 0.5374, 0.8558, 0.5, 0.8558, 0.388, 0.8558, 0.4254, 0.8558, 0.4254, 0.8934, 0.388, 0.8934, 0.388, 0.8182, 0.4254, 0.8182, 0.4254, 0.8558, 0.388, 0.8558, 0.4254, 0.8182, 0.4627, 0.8182, 0.4627, 0.8558, 0.4254, 0.8558, 0.388, 0.931, 0.4254, 0.931, 0.4254, 0.9686, 0.388, 0.9686, 0.388, 0.8934, 0.4254, 0.8934, 0.4254, 0.931, 0.388, 0.931, 0.4254, 0.8934, 0.4627, 0.8934, 0.4627, 0.931, 0.4254, 0.931, 0.4627, 0.7055, 0.5, 0.7055, 0.5, 0.743, 0.4627, 0.743, 0.4627, 0.6679, 0.5, 0.6679, 0.5, 0.7055, 0.4627, 0.7055, 0.5, 0.6679, 0.5374, 0.6679, 0.5374, 0.7055, 0.5, 0.7055, 0.388, 0.7055, 0.4254, 0.7055, 0.4254, 0.743, 0.388, 0.743, 0.388, 0.6679, 0.4254, 0.6679, 0.4254, 0.7055, 0.388, 0.7055, 0.4254, 0.6679, 0.4627, 0.6679, 0.4627, 0.7055, 0.4254, 0.7055, 0.388, 0.7806, 0.4254, 0.7806, 0.4254, 0.8182, 0.388, 0.8182, 0.388, 0.743, 0.4254, 0.743, 0.4254, 0.7806, 0.388, 0.7806, 0.4254, 0.743, 0.4627, 0.743, 0.4627, 0.7806, 0.4254, 0.7806, 0.612, 0.7055, 0.6494, 0.7055, 0.6494, 0.743, 0.612, 0.743, 0.612, 0.6679, 0.6494, 0.6679, 0.6494, 0.7055, 0.612, 0.7055, 0.6494, 0.6679, 0.6867, 0.6679, 0.6867, 0.7055, 0.6494, 0.7055, 0.5374, 0.7055, 0.5747, 0.7055, 0.5747, 0.743, 0.5374, 0.743, 0.5374, 0.6679, 0.5747, 0.6679, 0.5747, 0.7055, 0.5374, 0.7055, 0.5747, 0.6679, 0.612, 0.6679, 0.612, 0.7055, 0.5747, 0.7055, 0.5374, 0.7806, 0.5747, 0.7806, 0.5747, 0.8182, 0.5374, 0.8182, 0.5374, 0.743, 0.5747, 0.743, 0.5747, 0.7806, 0.5374, 0.7806, 0.5747, 0.743, 0.612, 0.743, 0.612, 0.7806, 0.5747, 0.7806, 0.9032, 0.8435, 0.9032, 0.806, 0.9405, 0.806, 0.9405, 0.8435, 0.8659, 0.8435, 0.8659, 0.806, 0.9032, 0.806, 0.9032, 0.8435, 0.8659, 0.806, 0.8659, 0.7684, 0.9032, 0.7684, 0.9032, 0.806, 0.9032, 0.9187, 0.9032, 0.8811, 0.9405, 0.8811, 0.9405, 0.9187, 0.8659, 0.9187, 0.8659, 0.8811, 0.9032, 0.8811, 0.9032, 0.9187, 0.8659, 0.8811, 0.8659, 0.8435, 0.9032, 0.8435, 0.9032, 0.8811, 0.9778, 0.9187, 0.9778, 0.8811, 1.015, 0.8811, 1.015, 0.9187, 0.9405, 0.9187, 0.9405, 0.8811, 0.9778, 0.8811, 0.9778, 0.9187, 0.9405, 0.8811, 0.9405, 0.8435, 0.9778, 0.8435, 0.9778, 0.8811, 0.7539, 0.8435, 0.7539, 0.806, 0.7912, 0.806, 0.7912, 0.8435, 0.7166, 0.8435, 0.7166, 0.806, 0.7539, 0.806, 0.7539, 0.8435, 0.7166, 0.806, 0.7166, 0.7684, 0.7539, 0.7684, 0.7539, 0.806, 0.7539, 0.9187, 0.7539, 0.8811, 0.7912, 0.8811, 0.7912, 0.9187, 0.7166, 0.9187, 0.7166, 0.8811, 0.7539, 0.8811, 0.7539, 0.9187, 0.7166, 0.8811, 0.7166, 0.8435, 0.7539, 0.8435, 0.7539, 0.8811, 0.8285, 0.9187, 0.8285, 0.8811, 0.8659, 0.8811, 0.8659, 0.9187, 0.7912, 0.9187, 0.7912, 0.8811, 0.8285, 0.8811, 0.8285, 0.9187, 0.7912, 0.8811, 0.7912, 0.8435, 0.8285, 0.8435, 0.8285, 0.8811, 0.7539, 0.6932, 0.7539, 0.6556, 0.7912, 0.6556, 0.7912, 0.6932, 0.7166, 0.6932, 0.7166, 0.6556, 0.7539, 0.6556, 0.7539, 0.6932, 0.7166, 0.6556, 0.7166, 0.618, 0.7539, 0.618, 0.7539, 0.6556, 0.7539, 0.7684, 0.7539, 0.7308, 0.7912, 0.7308, 0.7912, 0.7684, 0.7166, 0.7684, 0.7166, 0.7308, 0.7539, 0.7308, 0.7539, 0.7684, 0.7166, 0.7308, 0.7166, 0.6932, 0.7539, 0.6932, 0.7539, 0.7308, 0.8285, 0.7684, 0.8285, 0.7308, 0.8659, 0.7308, 0.8659, 0.7684, 0.7912, 0.7684, 0.7912, 0.7308, 0.8285, 0.7308, 0.8285, 0.7684, 0.7912, 0.7308, 0.7912, 0.6932, 0.8285, 0.6932, 0.8285, 0.7308, 0.9406, 0.3999, 0.9032, 0.3999, 0.9032, 0.3623, 0.9406, 0.3623, 0.9406, 0.4375, 0.9032, 0.4375, 0.9032, 0.3999, 0.9406, 0.3999, 0.9032, 0.4375, 0.8659, 0.4375, 0.8659, 0.3999, 0.9032, 0.3999, 1.015, 0.3999, 0.9779, 0.3999, 0.9779, 0.3623, 1.015, 0.3623, 1.015, 0.4375, 0.9779, 0.4375, 0.9779, 0.3999, 1.015, 0.3999, 0.9779, 0.4375, 0.9406, 0.4375, 0.9406, 0.3999, 0.9779, 0.3999, 1.015, 0.3247, 0.9779, 0.3247, 0.9779, 0.2872, 1.015, 0.2872, 1.015, 0.3623, 0.9779, 0.3623, 0.9779, 0.3247, 1.015, 0.3247, 0.9779, 0.3623, 0.9406, 0.3623, 0.9406, 0.3247, 0.9779, 0.3247, 0.9406, 0.5503, 0.9032, 0.5503, 0.9032, 0.5127, 0.9406, 0.5127, 0.9406, 0.5879, 0.9032, 0.5879, 0.9032, 0.5503, 0.9406, 0.5503, 0.9032, 0.5879, 0.8659, 0.5879, 0.8659, 0.5503, 0.9032, 0.5503, 1.015, 0.5503, 0.9779, 0.5503, 0.9779, 0.5127, 1.015, 0.5127, 1.015, 0.5879, 0.9779, 0.5879, 0.9779, 0.5503, 1.015, 0.5503, 0.9779, 0.5879, 0.9406, 0.5879, 0.9406, 0.5503, 0.9779, 0.5503, 1.015, 0.4751, 0.9779, 0.4751, 0.9779, 0.4375, 1.015, 0.4375, 1.015, 0.5127, 0.9779, 0.5127, 0.9779, 0.4751, 1.015, 0.4751, 0.9779, 0.5127, 0.9406, 0.5127, 0.9406, 0.4751, 0.9779, 0.4751, 0.7912, 0.5503, 0.7539, 0.5503, 0.7539, 0.5127, 0.7912, 0.5127, 0.7912, 0.5879, 0.7539, 0.5879, 0.7539, 0.5503, 0.7912, 0.5503, 0.7539, 0.5879, 0.7166, 0.5879, 0.7166, 0.5503, 0.7539, 0.5503, 0.8659, 0.5503, 0.8286, 0.5503, 0.8286, 0.5127, 0.8659, 0.5127, 0.8659, 0.5879, 0.8286, 0.5879, 0.8286, 0.5503, 0.8659, 0.5503, 0.8286, 0.5879, 0.7912, 0.5879, 0.7912, 0.5503, 0.8286, 0.5503, 0.8659, 0.4751, 0.8286, 0.4751, 0.8286, 0.4375, 0.8659, 0.4375, 0.8659, 0.5127, 0.8286, 0.5127, 0.8286, 0.4751, 0.8659, 0.4751, 0.8286, 0.5127, 0.7912, 0.5127, 0.7912, 0.4751, 0.8286, 0.4751, 0.2462, 0.5652, 0.2462, 0.5276, 0.2835, 0.5276, 0.2835, 0.5652, 0.2088, 0.5652, 0.2088, 0.5276, 0.2462, 0.5276, 0.2462, 0.5652, 0.2088, 0.5276, 0.2088, 0.49, 0.2462, 0.49, 0.2462, 0.5276, 0.2462, 0.6403, 0.2462, 0.6027, 0.2835, 0.6027, 0.2835, 0.6403, 0.2088, 0.6403, 0.2088, 0.6027, 0.2462, 0.6027, 0.2462, 0.6403, 0.2088, 0.6027, 0.2088, 0.5652, 0.2462, 0.5652, 0.2462, 0.6027, 0.3208, 0.6403, 0.3208, 0.6027, 0.3582, 0.6027, 0.3582, 0.6403, 0.2835, 0.6403, 0.2835, 0.6027, 0.3208, 0.6027, 0.3208, 0.6403, 0.2835, 0.6027, 0.2835, 0.5652, 0.3208, 0.5652, 0.3208, 0.6027, 0.09682, 0.5652, 0.09682, 0.5276, 0.1342, 0.5276, 0.1342, 0.5652, 0.05949, 0.5652, 0.05949, 0.5276, 0.09682, 0.5276, 0.09682, 0.5652, 0.05949, 0.5276, 0.05949, 0.49, 0.09682, 0.49, 0.09682, 0.5276, 0.09682, 0.6403, 0.09682, 0.6027, 0.1342, 0.6027, 0.1342, 0.6403, 0.05949, 0.6403, 0.05949, 0.6027, 0.09682, 0.6027, 0.09682, 0.6403, 0.05949, 0.6027, 0.05949, 0.5652, 0.09682, 0.5652, 0.09682, 0.6027, 0.1715, 0.6403, 0.1715, 0.6027, 0.2088, 0.6027, 0.2088, 0.6403, 0.1342, 0.6403, 0.1342, 0.6027, 0.1715, 0.6027, 0.1715, 0.6403, 0.1342, 0.6027, 0.1342, 0.5652, 0.1715, 0.5652, 0.1715, 0.6027, 0.09682, 0.4148, 0.09682, 0.3772, 0.1342, 0.3772, 0.1342, 0.4148, 0.05949, 0.4148, 0.05949, 0.3772, 0.09682, 0.3772, 0.09682, 0.4148, 0.05949, 0.3772, 0.05949, 0.3396, 0.09682, 0.3396, 0.09682, 0.3772, 0.09682, 0.49, 0.09682, 0.4524, 0.1342, 0.4524, 0.1342, 0.49, 0.05949, 0.49, 0.05949, 0.4524, 0.09682, 0.4524, 0.09682, 0.49, 0.05949, 0.4524, 0.05949, 0.4148, 0.09682, 0.4148, 0.09682, 0.4524, 0.1715, 0.49, 0.1715, 0.4524, 0.2088, 0.4524, 0.2088, 0.49, 0.2924, 1.001, 0.3297, 1.001, 0.3297, 1.056, 0.2924, 1.056, 0.1342, 0.4524, 0.1342, 0.4148, 0.1715, 0.4148, 0.1715, 0.4524, 0.5, 0.4123, 0.5, 0.4499, 0.4627, 0.4499, 0.4627, 0.4123, 0.5374, 0.4123, 0.5374, 0.4499, 0.5, 0.4499, 0.5, 0.4123, 0.5374, 0.4499, 0.5374, 0.4874, 0.5, 0.4874, 0.5, 0.4499, 0.5, 0.3371, 0.5, 0.3747, 0.4627, 0.3747, 0.4627, 0.3371, 0.9226, 1.084, 0.8852, 1.084, 0.8852, 1.032, 0.9225, 1.032, 0.5374, 0.3747, 0.5374, 0.4123, 0.5, 0.4123, 0.5, 0.3747, 0.4254, 0.3371, 0.4254, 0.3747, 0.388, 0.3747, 0.388, 0.3371, 0.4627, 0.3371, 0.4627, 0.3747, 0.4254, 0.3747, 0.4254, 0.3371, 0.4627, 0.3747, 0.4627, 0.4123, 0.4254, 0.4123, 0.4254, 0.3747, 0.6494, 0.4123, 0.6494, 0.4499, 0.612, 0.4499, 0.612, 0.4123, 0.6867, 0.4123, 0.6867, 0.4499, 0.6494, 0.4499, 0.6494, 0.4123, 0.6867, 0.4499, 0.6867, 0.4874, 0.6494, 0.4874, 0.6494, 0.4499, 0.6494, 0.3371, 0.6494, 0.3747, 0.612, 0.3747, 0.612, 0.3371, 0.6867, 0.3371, 0.6867, 0.3747, 0.6494, 0.3747, 0.6494, 0.3371, 0.6867, 0.3747, 0.6867, 0.4123, 0.6494, 0.4123, 0.6494, 0.3747, 0.5747, 0.3371, 0.5747, 0.3747, 0.5374, 0.3747, 0.5374, 0.3371, 0.741, 1.212, 0.741, 1.25, 0.7166, 1.25, 0.7166, 1.212, 0.612, 0.3747, 0.612, 0.4123, 0.5747, 0.4123, 0.5747, 0.3747, 0.6494, 0.5626, 0.6494, 0.6002, 0.612, 0.6002, 0.612, 0.5626, 0.6867, 0.5626, 0.6867, 0.6002, 0.6494, 0.6002, 0.6494, 0.5626, 0.6867, 0.6002, 0.6867, 0.6378, 0.6494, 0.6378, 0.6494, 0.6002, 0.6494, 0.4874, 0.6494, 0.525, 0.612, 0.525, 0.612, 0.4874, 0.6867, 0.4874, 0.6867, 0.525, 0.6494, 0.525, 0.6494, 0.4874, 0.6867, 0.525, 0.6867, 0.5626, 0.6494, 0.5626, 0.6494, 0.525, 0.5747, 0.4874, 0.5747, 0.525, 0.5374, 0.525, 0.5374, 0.4874, 0.612, 0.4874, 0.612, 0.525, 0.5747, 0.525, 0.5747, 0.4874, 0.612, 0.525, 0.612, 0.5626, 0.5747, 0.5626, 0.5747, 0.525, 0.1715, 0.7456, 0.1715, 0.7832, 0.1341, 0.7832, 0.1341, 0.7456, 0.2088, 0.7456, 0.2088, 0.7832, 0.1715, 0.7832, 0.1715, 0.7456, 0.2088, 0.7832, 0.2088, 0.8208, 0.1715, 0.8208, 0.1715, 0.7832, 0.1715, 0.6704, 0.1715, 0.708, 0.1341, 0.708, 0.1341, 0.6704, 0.2088, 0.6704, 0.2088, 0.708, 0.1715, 0.708, 0.1715, 0.6704, 0.2088, 0.708, 0.2088, 0.7456, 0.1715, 0.7456, 0.1715, 0.708, 0.09682, 0.6704, 0.09682, 0.708, 0.05949, 0.708, 0.05949, 0.6704, 0.1341, 0.6704, 0.1341, 0.708, 0.09682, 0.708, 0.09682, 0.6704, 0.1341, 0.708, 0.1341, 0.7456, 0.09682, 0.7456, 0.09682, 0.708, 0.3208, 0.7456, 0.3208, 0.7832, 0.2835, 0.7832, 0.2835, 0.7456, 0.3581, 0.7456, 0.3581, 0.7832, 0.3208, 0.7832, 0.3208, 0.7456, 0.3581, 0.7832, 0.3581, 0.8208, 0.3208, 0.8208, 0.3208, 0.7832, 0.3208, 0.6704, 0.3208, 0.708, 0.2835, 0.708, 0.2835, 0.6704, 0.3581, 0.6704, 0.3581, 0.708, 0.3208, 0.708, 0.3208, 0.6704, 0.3581, 0.708, 0.3581, 0.7456, 0.3208, 0.7456, 0.3208, 0.708, 0.2461, 0.6704, 0.2461, 0.708, 0.2088, 0.708, 0.2088, 0.6704, 0.2835, 0.6704, 0.2835, 0.708, 0.2461, 0.708, 0.2461, 0.6704, 0.2835, 0.708, 0.2835, 0.7456, 0.2461, 0.7456, 0.2461, 0.708, 0.3208, 0.896, 0.3208, 0.9336, 0.2835, 0.9336, 0.2835, 0.896, 0.3581, 0.896, 0.3581, 0.9336, 0.3208, 0.9336, 0.3208, 0.896, 0.3581, 0.9336, 0.3581, 0.9712, 0.3208, 0.9712, 0.3208, 0.9336, 0.3208, 0.8208, 0.3208, 0.8584, 0.2835, 0.8584, 0.2835, 0.8208, 0.3581, 0.8208, 0.3581, 0.8584, 0.3208, 0.8584, 0.3208, 0.8208, 0.3581, 0.8584, 0.3581, 0.896, 0.3208, 0.896, 0.3208, 0.8584, 0.2461, 0.8208, 0.2461, 0.8584, 0.2088, 0.8584, 0.2088, 0.8208, 0.2835, 0.8208, 0.2835, 0.8584, 0.2461, 0.8584, 0.2461, 0.8208, 0.2835, 0.8584, 0.2835, 0.896, 0.2461, 0.896, 0.2461, 0.8584, 0.2461, 0.896, 0.2461, 0.9336, 0.2088, 0.9336, 0.2088, 0.896, 0.2835, 0.896, 0.2835, 0.9336, 0.2461, 0.9336, 0.2461, 0.896, 0.2835, 0.9336, 0.2835, 0.9712, 0.2461, 0.9712, 0.2461, 0.9336, 0.2461, 0.7456, 0.2461, 0.7832, 0.2088, 0.7832, 0.2088, 0.7456, 0.2835, 0.7456, 0.2835, 0.7832, 0.2461, 0.7832, 0.2461, 0.7456, 0.2835, 0.7832, 0.2835, 0.8208, 0.2461, 0.8208, 0.2461, 0.7832, 0.09682, 0.7456, 0.09682, 0.7832, 0.05949, 0.7832, 0.05949, 0.7456, 0.1341, 0.7456, 0.1341, 0.7832, 0.09682, 0.7832, 0.09682, 0.7456, 0.1341, 0.7832, 0.1341, 0.8208, 0.09682, 0.8208, 0.09682, 0.7832, 0.5747, 0.5626, 0.5747, 0.6002, 0.5374, 0.6002, 0.5374, 0.5626, 0.612, 0.5626, 0.612, 0.6002, 0.5747, 0.6002, 0.5747, 0.5626, 0.612, 0.6002, 0.612, 0.6378, 0.5747, 0.6378, 0.5747, 0.6002, 0.5747, 0.4123, 0.5747, 0.4499, 0.5374, 0.4499, 0.5374, 0.4123, 0.612, 0.4123, 0.612, 0.4499, 0.5747, 0.4499, 0.5747, 0.4123, 0.612, 0.4499, 0.612, 0.4874, 0.5747, 0.4874, 0.5747, 0.4499, 0.4254, 0.4123, 0.4254, 0.4499, 0.388, 0.4499, 0.388, 0.4123, 0.4627, 0.4123, 0.4627, 0.4499, 0.4254, 0.4499, 0.4254, 0.4123, 0.4627, 0.4499, 0.4627, 0.4874, 0.4254, 0.4874, 0.4254, 0.4499, 0.04456, 0.2721, 0.04456, 0.2721, 0.04456, 0.2721, 0.04456, 0.2721, 0.1342, 0.4148, 0.1342, 0.3772, 0.1715, 0.3772, 0.1715, 0.4148, 0.1342, 0.3772, 0.1342, 0.3396, 0.1715, 0.3396, 0.1715, 0.3772, 0.1715, 0.5652, 0.1715, 0.5276, 0.2088, 0.5276, 0.2088, 0.5652, 0.1342, 0.5652, 0.1342, 0.5276, 0.1715, 0.5276, 0.1715, 0.5652, 0.2252, 1.087, 0.2625, 1.087, 0.2625, 1.14, 0.2252, 1.14, 0.3208, 0.5652, 0.3208, 0.5276, 0.3582, 0.5276, 0.3582, 0.5652, 0.2835, 0.5652, 0.2835, 0.5276, 0.3208, 0.5276, 0.3208, 0.5652, 0.2835, 0.5276, 0.2835, 0.49, 0.3208, 0.49, 0.3208, 0.5276, 0.7912, 0.4751, 0.7539, 0.4751, 0.7539, 0.4375, 0.7912, 0.4375, 0.7912, 0.5127, 0.7539, 0.5127, 0.7539, 0.4751, 0.7912, 0.4751, 0.7539, 0.5127, 0.7166, 0.5127, 0.7166, 0.4751, 0.7539, 0.4751, 0.9406, 0.4751, 0.9032, 0.4751, 0.9032, 0.4375, 0.9406, 0.4375, 0.9406, 0.5127, 0.9032, 0.5127, 0.9032, 0.4751, 0.9406, 0.4751, 0.9032, 0.5127, 0.8659, 0.5127, 0.8659, 0.4751, 0.9032, 0.4751, 0.9406, 0.3247, 0.9032, 0.3247, 0.9032, 0.2872, 0.9406, 0.2872, 0.9406, 0.3623, 0.9032, 0.3623, 0.9032, 0.3247, 0.9406, 0.3247, 0.9032, 0.3623, 0.8659, 0.3623, 0.8659, 0.3247, 0.9032, 0.3247, 0.8285, 0.6932, 0.8285, 0.6556, 0.8659, 0.6556, 0.8659, 0.6932, 0.7912, 0.6932, 0.7912, 0.6556, 0.8285, 0.6556, 0.8285, 0.6932, 0.7912, 0.6556, 0.7912, 0.618, 0.8285, 0.618, 0.8285, 0.6556, 0.8285, 0.8435, 0.8285, 0.806, 0.8659, 0.806, 0.8659, 0.8435, 0.7912, 0.8435, 0.7912, 0.806, 0.8285, 0.806, 0.8285, 0.8435, 0.7912, 0.806, 0.7912, 0.7684, 0.8285, 0.7684, 0.8285, 0.806, 0.9778, 0.8435, 0.9778, 0.806, 1.015, 0.806, 1.015, 0.8435, 0.9405, 0.8435, 0.9405, 0.806, 0.9778, 0.806, 0.9778, 0.8435, 0.9405, 0.806, 0.9405, 0.7684, 0.9778, 0.7684, 0.9778, 0.806, 0.612, 0.7806, 0.6494, 0.7806, 0.6494, 0.8182, 0.612, 0.8182, 0.612, 0.743, 0.6494, 0.743, 0.6494, 0.7806, 0.612, 0.7806, 0.6494, 0.743, 0.6867, 0.743, 0.6867, 0.7806, 0.6494, 0.7806, 0.4627, 0.7806, 0.5, 0.7806, 0.5, 0.8182, 0.4627, 0.8182, 0.4627, 0.743, 0.5, 0.743, 0.5, 0.7806, 0.4627, 0.7806, 0.5, 0.743, 0.5374, 0.743, 0.5374, 0.7806, 0.5, 0.7806, 0.4627, 0.931, 0.5, 0.931, 0.5, 0.9686, 0.4627, 0.9686, 0.4627, 0.8934, 0.5, 0.8934, 0.5, 0.931, 0.4627, 0.931, 0.5, 0.8934, 0.5374, 0.8934, 0.5374, 0.931, 0.5, 0.931, 0.612, 0.931, 0.6494, 0.931, 0.6494, 0.9686, 0.612, 0.9686, 0.612, 0.8934, 0.6494, 0.8934, 0.6494, 0.931, 0.612, 0.931, 0.6494, 0.8934, 0.6867, 0.8934, 0.6867, 0.931, 0.6494, 0.931, 0.9778, 0.6932, 0.9778, 0.6556, 1.015, 0.6556, 1.015, 0.6932, 0.9405, 0.6932, 0.9405, 0.6556, 0.9778, 0.6556, 0.9778, 0.6932, 0.9405, 0.6556, 0.9405, 0.618, 0.9778, 0.618, 0.9778, 0.6556, 0.7912, 0.3247, 0.7539, 0.3247, 0.7539, 0.2872, 0.7912, 0.2872, 0.7912, 0.3623, 0.7539, 0.3623, 0.7539, 0.3247, 0.7912, 0.3247, 0.7539, 0.3623, 0.7166, 0.3623, 0.7166, 0.3247, 0.7539, 0.3247, 0.3208, 0.4148, 0.3208, 0.3772, 0.3582, 0.3772, 0.3582, 0.4148, 0.2835, 0.4148, 0.2835, 0.3772, 0.3208, 0.3772, 0.3208, 0.4148, 0.3208, 0.3396, 0.3208, 0.3772, 0.291, 0.3908, 0.291, 0.3532, 0.4254, 0.5626, 0.4254, 0.6002, 0.388, 0.6002, 0.388, 0.5626, 0.4627, 0.5626, 0.4627, 0.6002, 0.4254, 0.6002, 0.4254, 0.5626, 0.4627, 0.6002, 0.4627, 0.6378, 0.4254, 0.6378, 0.4254, 0.6002, 0.09682, 0.896, 0.09682, 0.9336, 0.05949, 0.9336, 0.05949, 0.896, 0.1341, 0.896, 0.1341, 0.9336, 0.09682, 0.9336, 0.09682, 0.896, 0.1341, 0.9336, 0.1341, 0.9712, 0.09682, 0.9712, 0.09682, 0.9336, 0.9898, 0.9488, 0.9898, 0.9864, 0.9524, 0.9864, 0.9524, 0.9488, 0.2252, 1.17, 0.2625, 1.17, 0.2625, 1.216, 0.2252, 1.216, 0.4926, 1.211, 0.4552, 1.211, 0.4552, 1.165, 0.4926, 1.165, 0.5653, 1.209, 0.5279, 1.209, 0.5279, 1.163, 0.5653, 1.163, 0.04456, 0.2721, 0.04456, 0.2721, 0.04456, 0.2721, 0.04456, 0.2721, 0.04456, 0.2721, 0.04456, 0.2721, 0.04456, 0.2721, 0.04456, 0.2721, 0.04456, 0.2721, 0.04456, 0.2721, 0.04456, 0.2721, 0.04456, 0.2721, 0.04456, 0.2721, 0.04456, 0.2721, 0.04456, 0.2721, 0.04456, 0.2721, 0.4981, 1.092, 0.4625, 1.103, 0.4625, 1.01, 0.4981, 0.9987, 0.04456, 0.2721, 0.04456, 0.2721, 0.04456, 0.2721, 0.04456, 0.2721, 0.04456, 0.2721, 0.04456, 0.2721, 0.04456, 0.2721, 0.04456, 0.2721, 0.04456, 0.2721, 0.04456, 0.2721, 0.04456, 0.2721, 0.04456, 0.2721, 0.3962, 0.9987, 0.4326, 1.007, 0.4245, 1.044, 0.388, 1.035, 0.5279, 1.031, 0.5477, 0.9987, 0.5477, 1.101, 0.5279, 1.133, 0.5973, 1.133, 0.5775, 1.101, 0.5775, 0.9987, 0.5973, 1.031, 0.4326, 1.135, 0.3962, 1.127, 0.388, 1.035, 0.4245, 1.044, 0.2244, 0.5133, 0.2244, 0.4757, 0.2617, 0.4757, 0.2617, 0.5133, 0.1747, 1.033, 0.1953, 1.001, 0.1953, 1.072, 0.1747, 1.104, 0.1242, 1.001, 0.1448, 1.033, 0.1448, 1.104, 0.1242, 1.072, 0.05949, 1.015, 0.0943, 1.001, 0.0943, 1.066, 0.05949, 1.079, 0.6645, 1.217, 0.6271, 1.217, 0.6271, 1.179, 0.6645, 1.179, 0.9226, 1.002, 0.8852, 1.002, 0.8852, 0.9488, 0.9226, 0.9488, 0.2924, 1.087, 0.3297, 1.087, 0.3297, 1.14, 0.2924, 1.14, 0.6645, 1.149, 0.6271, 1.149, 0.6271, 1.096, 0.6645, 1.096, 0.9524, 1.152, 0.9897, 1.152, 0.9897, 1.189, 0.9524, 1.189, 0.7166, 1.13, 0.7539, 1.13, 0.7539, 1.182, 0.7166, 1.182, 0.2462, 0.3396, 0.2088, 0.3396, 0.2088, 0.2872, 0.2462, 0.2872, 0.9226, 1.167, 0.8852, 1.167, 0.8852, 1.115, 0.9226, 1.115, 0.9897, 1.122, 0.9524, 1.122, 0.9524, 1.084, 0.9897, 1.084, 0.1242, 1.251, 0.1242, 1.214, 0.1486, 1.214, 0.1486, 1.251, 0.1715, 0.3396, 0.1342, 0.3396, 0.1342, 0.315, 0.1715, 0.315, 0.8082, 1.21, 0.8082, 1.247, 0.7838, 1.247, 0.7838, 1.21, 0.9761, 1.219, 0.9761, 1.257, 0.9524, 1.257, 0.9524, 1.219, 0.6767, 0.9987, 0.6767, 1.036, 0.6508, 1.066, 0.6508, 1.029, 0.08978, 1.123, 0.08978, 1.161, 0.05949, 1.147, 0.05949, 1.109, 0.4627, 0.3371, 0.4254, 0.3371, 0.455, 0.311, 0.4924, 0.311, 0.2924, 1.207, 0.2924, 1.17, 0.3297, 1.17, 0.3297, 1.207, 0.6508, 1.029, 0.6508, 1.066, 0.6271, 1.066, 0.6271, 1.029, 1.006, 1.257, 1.006, 1.219, 1.03, 1.219, 1.03, 1.257, 0.4924, 0.311, 0.455, 0.311, 0.455, 0.2872, 0.4924, 0.2872, 0.8852, 1.235, 0.8852, 1.198, 0.9168, 1.197, 0.9168, 1.235, 0.7362, 0.9488, 0.771, 0.9622, 0.7514, 1.014, 0.7166, 1.0, 0.8553, 1.086, 0.8205, 1.1, 0.8009, 1.048, 0.8358, 1.035, 0.2625, 1.056, 0.2252, 1.056, 0.2252, 1.001, 0.2625, 1.001, 0.1615, 1.184, 0.1242, 1.184, 0.1242, 1.134, 0.1615, 1.134, 0.7166, 1.0, 0.7514, 1.014, 0.771, 1.053, 0.7362, 1.04, 0.8358, 1.035, 0.8009, 1.048, 0.8205, 1.009, 0.8553, 0.9954, 0.05949, 1.228, 0.05949, 1.191, 0.09155, 1.191, 0.09155, 1.229, 0.9898, 1.054, 0.9524, 1.054, 0.9524, 1.016, 0.9898, 1.016, 0.7362, 1.04, 0.771, 1.053, 0.7533, 1.1, 0.7185, 1.086, 0.8553, 0.9954, 0.8205, 1.009, 0.8028, 0.9622, 0.8376, 0.9488, 0.8211, 1.18, 0.7838, 1.18, 0.7838, 1.13, 0.8211, 1.13])
me_cube.materials.append(mat_material)
me_cube.use_remesh_preserve_volume = False
me_cube.use_remesh_preserve_attributes = False
me_cube.use_mirror_vertex_groups = False
me_cube.update()

# ---- objects
ob_cube = bpy.data.objects.new('Cube', me_cube)
ob_camera = bpy.data.objects.new('Camera', cam_camera)

# ---- transforms, parenting, visibility, modifiers, constraints
ob_cube.location = (0.0, 0.0, 0.0)
ob_cube.lock_rotations_4d = False
ob_cube.empty_display_type = 'ARROWS'
ob_cube.lineart.crease_threshold = 0.0
ob_camera.location = (7.481, -6.508, 5.344)
ob_camera.rotation_euler = (1.109, 0.01082, 0.8149)
ob_camera.lock_rotations_4d = False
ob_camera.empty_display_type = 'ARROWS'
ob_camera.color = (0.0, 0.0, 0.0, 0.0)
ob_camera.display_type = 'WIRE'
ob_camera.lineart.crease_threshold = 0.0

# ---- collection membership
col_collection_1.objects.link(ob_cube)
col_collection_1.objects.link(ob_camera)

# ---- scene / render settings (as saved in the file)
scene.camera = ob_camera
scene.frame_start = 1; scene.frame_end = 250; scene.frame_set(1)
scene.render.engine = 'BLENDER_EEVEE_NEXT'
scene.render.resolution_percentage = 50
scene.render.dither_intensity = 0.0
scene.cycles.use_denoising = False
scene.cycles.samples = 10
scene.cycles.sampling_pattern = 'TABULATED_SOBOL'
scene.cycles.light_sampling_threshold = 0.0
scene.cycles.use_adaptive_sampling = False
scene.cycles.use_light_tree = False
scene.cycles.blur_glossy = 0.0
scene.cycles.pixel_filter_type = 'GAUSSIAN'
scene.cycles.sample_clamp_indirect = 0.0
scene.view_settings.view_transform = 'Standard'
bpy.context.view_layer.update()

# ---- added for rendering (the .blend has no usable light): sun
light_auto_sun = bpy.data.lights.new('AutoSun', 'SUN')
light_auto_sun.energy = 3.0
light_auto_sun.angle = 0.0523599
ob_auto_sun = bpy.data.objects.new('AutoSun', light_auto_sun)
scene.collection.objects.link(ob_auto_sun)
ob_auto_sun.rotation_euler = (0.872665, 0.174533, 0.523599)
bpy.context.view_layer.update()
